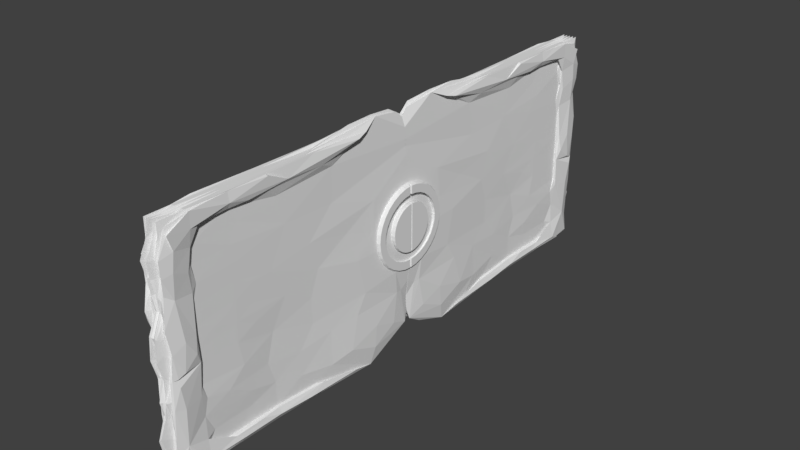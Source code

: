 # Source: Door4.blend  (saved by Blender 2.77.0; exported with 4.5.12 LTS)
import bpy
from mathutils import Matrix  # noqa: F401  (used for matrix-valued properties, if any)

bpy.ops.wm.read_factory_settings(use_empty=True)
scene = bpy.context.scene
scene.name = 'Scene'

# ---- collections
col_collection_1 = bpy.data.collections.new('Collection 1'); scene.collection.children.link(col_collection_1)

# ---- world
world_world = bpy.data.worlds.new('World'); scene.world = world_world
world_world.color = (0.05088, 0.05088, 0.05088)
world_world.use_sun_shadow = False
world_world.sun_shadow_jitter_overblur = 0.0
world_world.cycles.sampling_method = 'MANUAL'

# ---- meshes
me_cube_001 = bpy.data.meshes.new('Cube.001')
me_cube_001.from_pydata([(0.6667, -0.9366, 1.0), (0.746, -0.9366, 0.8757), (-3.467e-08, -0.4932, 1.002), (-0.3333, -0.9366, 1.0), (0.4917, -0.9366, 0.8747), (-0.1755, -0.4191, 1.027), (-0.8864, -1.19, -0.9823), (1.092, -1.112, -0.9381), (1.143, -1.19, -0.1327), (1.001, -1.233, 0.03164), (-1.242, -0.8173, -0.7095), (0.7459, -1.114, -0.1667), (0.8239, -1.241, -0.4022), (-0.9865, -1.188, -0.5586), (0.6854, -1.242, -0.6213), (-1.046, -1.127, -0.79), (0.9013, -1.199, -0.7352), (0.7459, -1.115, -0.3333), (-1.13, -1.111, -0.164), (0.7815, -0.01467, -0.8498), (0.5109, -1.157, -0.9906), (-1.114, -0.688, 0.7393), (0.7673, -1.109, -0.7852), (-0.6667, -0.9366, -1.0), (-1.158, -0.8514, -0.412), (-0.8169, -1.236, -0.3682), (1.0, -0.9366, -0.9494), (0.2972, -0.03859, -0.7578), (0.7461, -1.114, 0.604), (-0.9303, -0.02592, -0.3823), (0.7752, -0.4819, 0.8801), (0.7459, -1.114, 0.8747), (0.8333, -0.7587, -0.9747), (0.3333, -0.9366, -1.0), (0.9275, -0.0851, -0.04123), (0.482, -0.5921, -1.001), (0.5912, -0.09144, -0.9477), (-0.6667, -0.7587, -1.0), (0.5772, -0.5575, -0.1471), (0.979, -0.09758, -0.7811), (0.8333, -0.9366, -0.9747), (0.4917, -0.7921, -0.4923), (0.7455, -0.462, -0.5175), (-0.7716, -0.5555, -0.9948), (-1.177, -0.309, -0.6809), (-0.9902, -0.1765, -0.2859), (-0.8152, -0.1596, 0.3993), (0.5968, -0.9324, 0.6047), (-0.1667, -0.6261, 1.0), (0.5, -0.7587, -1.0), (-0.494, -1.23, 0.6041), (0.8968, -1.241, 0.6062), (0.5802, -1.115, 0.6033), (-0.8333, -0.9366, -1.0), (1.017, -0.2922, 0.9683), (0.7459, -0.7587, 0.8747), (0.5006, -1.233, -0.168), (-1.031, -0.1848, 0.5328), (-0.1667, -0.7587, 1.0), (0.6188, -1.026, 0.8747), (0.8755, -0.8476, 0.8774), (-0.3958, -0.7255, 1.0), (0.9616, -1.16, -0.982), (0.8393, -0.9366, 1.005), (0.6188, -0.8476, 0.8747), (0.8333, -1.207, 0.953), (0.8766, -1.07, 0.8746), (-0.2857, -1.267, -0.8068), (0.5, -0.9366, 1.0), (0.2076, -0.2957, -1.02), (0.8729, -0.981, -0.905), (2.98e-08, -0.9366, -1.0), (1.002, -0.9366, 0.9235), (0.8813, -1.112, 0.7385), (-1.0, -0.8476, -0.9494), (0.7697, -0.556, -1.007), (1.001, -0.3337, -0.9957), (0.9605, -1.049, -0.9566), (1.053, -0.5942, -0.9712), (-0.1681, -1.287, -0.6416), (0.6667, -0.9366, -1.0), (0.6667, -0.7587, -1.0), (0.9337, -0.6592, 0.9044), (-1.132, -1.186, -0.9725), (-1.018, -1.02, 0.6489), (1.093, -1.197, 0.6261), (-0.6854, -1.242, -0.6213), (-0.8333, -0.7587, -0.9747), (0.1773, -1.29, -0.6148), (-0.1681, -1.25, -0.1676), (-0.5034, -1.24, -0.6451), (-0.3233, -1.245, -0.4856), (-0.4314, -1.233, -0.7941), (0.1705, -1.264, -0.3321), (-0.3385, -1.243, -0.6432), (-1.219, -0.4559, 0.03479), (-0.51, -1.251, -0.3751), (-0.1049, -1.256, -0.451), (-0.6649, -1.247, -0.4768), (0.8787, -1.129, 0.5594), (-1.25, -0.5688, 0.04221), (-1.197, -0.6718, -0.3095), (-0.1667, -0.9366, -1.0), (0.3749, -1.235, -0.4875), (-1.296, -0.4131, 0.7051), (-0.8393, -0.9366, 1.005), (-0.7225, -1.235, -0.7791), (-2.98e-08, -1.114, 1.0), (-0.3333, -1.114, 1.0), (-0.6678, -1.233, 0.1643), (-0.6667, -1.114, 1.0), (0.7511, -0.7587, 1.001), (0.2079, -1.235, 0.4664), (0.3715, -0.1677, 1.054), (0.5977, -1.114, 0.2908), (-0.01079, -0.1784, 1.065), (-0.669, -1.115, -1.002), (-0.3334, -1.114, -1.0), (3.052e-08, -1.115, -1.001), (0.3334, -1.114, -1.0), (0.8363, -1.072, 0.9789), (0.6693, -1.115, -1.002), (2.98e-08, -0.7587, -1.0), (0.6666, -1.229, 0.6038), (-0.5079, -1.252, 0.03847), (-0.9381, -0.2317, -1.027), (-0.2895, -0.2986, -1.015), (0.5079, -1.252, 0.03847), (-0.3333, -0.9366, -1.0), (0.6667, -1.228, 0.8747), (0.6674, -1.237, 0.3334), (-0.1662, -1.24, -0.003365), (0.6669, -1.229, 0.0004734), (0.67, -1.246, -0.3312), (0.7102, -1.233, 0.4713), (0.6928, -1.255, -0.977), (0.334, -1.235, 0.8793), (0.1662, -1.24, -0.003365), (0.334, -1.234, 0.336), (0.3511, -1.277, -0.008227), (0.3449, -1.258, -0.3359), (0.367, -1.252, -0.9645), (-4.355e-09, -1.265, 0.1626), (-0.05632, -1.25, 0.8795), (0.9406, -1.025, 1.003), (-9.502e-09, -1.23, 0.335), (0.0, -1.24, -0.005258), (0.9051, -1.245, 0.742), (1.047e-08, -1.272, -0.3353), (4.307e-08, -1.261, -0.9735), (1.133, -1.189, 0.776), (-0.335, -1.235, 0.8793), (-0.3344, -1.234, 0.336), (0.709, -1.229, 0.7397), (0.1669, -0.4924, -1.003), (-0.3511, -1.277, -0.008227), (-0.3453, -1.258, -0.3359), (-1.1, -1.207, 0.6566), (-0.3673, -1.252, -0.9645), (-0.6667, -1.228, 0.8747), (-0.6674, -1.237, 0.3334), (-0.6669, -1.229, 0.0004734), (-0.6698, -1.246, -0.3312), (-0.986, -1.19, 0.9265), (-1.125, -1.186, 0.9544), (0.04011, -1.252, -0.4831), (1.066, -1.111, 0.8724), (0.62, -0.932, -0.1676), (0.1198, -1.254, 0.7337), (1.0, -0.7587, -0.9494), (0.7459, -1.114, 0.7394), (0.08333, -0.7587, 1.0), (-0.09232, -0.2844, -1.033), (-0.2564, -0.08813, -0.9053), (0.6667, -1.228, 1.0), (0.5005, -0.5586, 1.001), (0.5, -1.214, 0.953), (0.5, -1.114, 1.0), (0.4167, -0.7587, 1.0), (-0.9516, -0.04185, -0.5449), (0.6477, -1.108, -0.5981), (0.8729, -0.8476, -0.8987), (0.2706, -0.5261, 1.001), (-0.5636, -1.239, 0.7045), (-0.5, -1.2, 0.9608), (0.3334, -1.228, 1.0), (0.6138, -0.5172, 0.06948), (1.046, -0.2183, -0.8949), (0.578, -1.091, 0.7396), (-1.489e-08, -1.246, 0.609), (-0.1599, -1.258, 0.6022), (-0.3959, -1.269, 0.1698), (-0.1667, -0.9366, 1.0), (0.362, -1.248, 0.603), (0.1628, -1.258, 0.6024), (-0.03852, -1.239, 0.7344), (-2.98e-08, -1.228, 1.0), (0.04159, -1.233, 0.4654), (-0.7708, -1.207, 0.8579), (-0.362, -1.248, 0.6029), (-0.3334, -1.228, 1.0), (-0.9965, -0.6537, 0.9309), (-0.1248, -1.234, 0.4659), (0.5633, -1.237, 0.4349), (-0.294, -1.246, 0.4663), (0.3028, -1.27, 0.7437), (-0.2046, -1.275, 0.7405), (-0.5591, -1.245, 0.1612), (-0.6667, -1.228, 1.0), (0.1671, -1.236, 0.3375), (0.3774, -1.244, 0.4679), (-0.17, -1.268, 0.1715), (-0.718, -1.255, -0.9774), (0.17, -1.268, 0.1715), (0.3959, -1.269, 0.1698), (0.1667, -1.157, 0.9883), (-0.1884, -1.199, 0.8636), (0.6667, -1.114, 1.0), (0.5897, -0.6743, 0.5622), (0.9918, -0.7587, 0.9938), (-0.1667, -1.157, 0.9883), (0.5959, -1.115, -0.0424), (0.5082, -0.4188, 0.8264), (1.076, -1.111, 1.0), (-0.4772, -1.236, 0.2924), (0.5974, -1.115, -0.209), (0.6187, -0.626, -0.7611), (-0.1669, -0.4924, -1.003), (0.4923, -0.7587, -0.6867), (0.1776, -1.205, 0.8688), (0.3333, -1.114, 1.0), (0.3333, -0.9366, 1.0), (-0.1671, -1.236, 0.3375), (0.1667, -0.9366, 1.0), (-0.4109, -1.254, 0.74), (0.5, -0.9366, -1.0), (0.3345, -0.492, -1.003), (0.192, -1.252, -0.8359), (0.5305, -0.8928, 0.7407), (-1.231, -0.7222, 0.5477), (0.2311, -1.264, -0.4705), (0.6057, -0.6269, -0.5463), (-1.171, -0.147, 0.4218), (1.049, -0.2093, -0.7023), (0.5435, -1.067, -0.7567), (0.55, -1.257, -0.3345), (0.7787, -0.5235, 1.003), (0.6327, -0.9102, -0.3694), (0.5097, -1.245, -0.4742), (-0.3345, -0.492, -1.003), (0.1667, -0.9366, -1.0), (0.618, -0.9316, -0.0007221), (0.8109, -1.172, -0.9834), (0.3524, -1.255, -0.1623), (0.3384, -1.243, -0.6432), (0.6203, -1.243, -0.7897), (0.4917, -0.7587, -0.25), (-0.7511, -0.7587, 1.001), (-0.5, -0.9366, 1.0), (0.4917, -0.8921, -0.7574), (0.7459, -0.9366, -0.8987), (0.5944, -0.8849, -0.6225), (0.6706, -1.092, -0.4562), (0.8581, -0.5173, -0.9238), (-0.3128, -0.05717, 1.032), (0.4639, -0.2985, -1.043), (0.2708, -0.7255, -1.0), (-0.6198, -0.1551, 0.9477), (-1.137, -0.146, 0.4314), (-1.284, -0.1952, 0.5965), (0.7775, -0.03337, 0.1805), (-1.236, -0.2631, 0.8267), (0.03826, -0.03135, 1.003), (0.02083, -0.5929, -1.0), (-1.17, -0.2191, 0.1877), (-1.139, -0.293, -0.1908), (-1.107, -0.2335, 0.0001338), (-1.159, -0.6886, -0.8265), (-1.207, -0.5307, -0.6658), (-0.955, -0.6593, -0.9591), (0.6017, -0.5496, -0.9151), (0.765, -0.3981, -0.9964), (0.4917, -0.9366, -0.8987), (0.5912, -0.5546, -0.3706), (-1.244, -0.4925, -0.3328), (-0.8269, -0.2067, 0.6853), (-1.007, -0.8367, 0.7899), (-0.5544, -0.3976, -1.043), (-1.05, -0.4922, -0.9179), (-0.962, -0.1518, -0.3356), (-0.5, -0.9366, -1.0), (-1.275, -0.6755, -0.01411), (-0.5006, -1.233, -0.168), (-0.6686, -1.243, -0.1709), (4.72e-09, -1.25, -0.1659), (-0.1672, -1.186, -0.9713), (1.093, -1.132, -0.04271), (-0.1705, -1.264, -0.3321), (-0.8118, -1.235, 0.5762), (-1.251, -0.3958, -0.5283), (0.04101, -0.07101, -0.9381), (-0.548, -1.245, -0.811), (0.1672, -1.186, -0.9713), (-0.8803, -0.3935, -1.01), (-0.04127, -1.232, -0.7966), (-0.3524, -1.255, -0.1623), (1.677e-08, -1.252, -0.6376), (-0.9367, -1.239, 0.5292), (0.1681, -1.25, -0.1676), (-1.24, -0.4315, 0.2776), (0.6686, -1.243, -0.1709), (0.07863, -1.236, -0.786), (-0.8625, -0.4367, 0.988), (-1.026, -1.223, 0.7699), (-0.1332, -1.237, -0.8748), (-1.152, -1.201, 0.7964), (-1.279, -0.6887, 0.1986), (-1.074, -1.091, 0.7737), (0.5034, -1.24, -0.6451), (0.522, -1.246, -0.8775), (-0.9323, -0.206, 0.9187), (-1.002, -0.9366, 0.9235), (0.4917, -0.7587, -0.8987), (-1.188, -1.067, 0.4119), (-1.017, -1.199, 0.1007), (0.3839, -1.237, -0.7951), (0.9367, -1.123, 0.09697), (-0.6446, -0.584, 1.001), (1.03, -1.219, -0.1598), (-0.9915, -1.219, -0.08892), (0.1321, -0.3109, 1.067), (-0.2396, -0.709, -1.0), (0.7885, -0.2117, 0.1295), (-1.007, -1.236, -0.2004), (-0.4041, -0.447, 1.014), (1.102, -1.217, -0.2264), (1.038, -1.199, -0.423), (0.6511, -1.069, -0.8991), (-0.6667, -0.9366, 1.0), (0.4771, -1.236, 0.2924), (0.6188, -0.8476, -0.8987), (1.146, -1.177, 0.09067), (0.9437, -1.197, 0.4226), (-0.6669, -1.229, 0.6038), (0.8605, -1.248, 0.2283), (-0.8071, -1.24, -0.6777), (-1.043, -1.092, 0.8896), (-0.8316, -1.26, 0.3347), (-0.8333, -1.185, 0.9765), (-1.322, -0.8591, 0.05285), (-0.5164, -1.245, -0.4837), (1.175, -1.212, 0.9037), (-0.9406, -1.025, 1.003), (-0.8876, -1.245, 0.7437), (0.6504, -1.248, -0.471), (-0.709, -1.229, 0.7397), (0.4917, -1.114, 0.8747), (0.6038, -1.115, -0.3328), (0.5102, -1.114, -0.9001), (0.9674, -1.204, 0.8978), (0.5003, -1.23, 0.6038), (0.6152, -0.8903, 0.4705), (0.5785, -0.6916, -0.002269), (0.7459, -1.115, 0.401), (0.4651, -1.243, 0.7399), (-1.072, -1.246, 0.2513), (0.6167, -1.023, 0.06316), (-0.8493, -1.238, -0.1663), (0.6736, -0.9868, -0.5019), (0.7459, -1.114, 0.1667), (0.604, -1.092, 0.4507), (0.606, -0.7582, 0.25), (0.6152, -0.9318, 0.1663), (0.5295, -0.7088, 0.7988), (0.5904, -0.8442, -0.08351), (-0.8401, -1.236, 0.1636), (0.6111, -0.9318, 0.3333), (0.5983, -1.115, 0.124), (0.5576, -0.8452, -0.2506), (0.6185, -0.5571, 0.3107), (0.7016, -0.1993, 0.4), (0.6141, -0.8443, 0.2505), (-0.4586, -1.237, 0.4695), (-0.7102, -1.233, 0.4713), (0.8707, -1.24, -0.1667), (0.8097, -0.2386, -1.047), (0.5973, -0.8461, 0.08235), (0.6675, -1.233, 0.1642), (-1.043, -1.042, 0.1449), (0.7459, -0.7587, -0.8987), (0.7459, -1.114, -2.98e-08), (0.634, -0.3518, 0.9983), (-0.5102, -1.157, -0.9905), (0.8976, -1.113, -0.1321), (0.5591, -1.245, 0.1612), (0.96, -0.0839, -0.3171), (0.8755, -0.2662, -0.3541), (0.8027, -1.228, 0.04166), (-0.9731, -1.047, -0.9811), (-0.5208, -0.6592, -1.0), (-0.8333, -1.228, 0.0), (0.837, -1.122, -0.396), (-0.98, -1.219, -0.3366), (0.796, -0.04252, -0.5239), (-0.7505, -0.1277, 0.2535), (-0.9151, -0.08079, -0.4236), (0.8282, -0.3038, -0.03884), (-0.6146, -0.003864, 0.7503), (-0.9433, -0.2305, -0.1044), (0.6386, -0.3599, 0.2326), (-0.561, -0.2151, -1.037), (0.3697, -0.0938, -0.9269), (-1.361, -0.2086, 0.394), (0.6318, -0.3186, 0.938), (-1.124, -0.4727, 0.8549), (-0.9619, -0.102, -0.1551), (-0.7538, -0.2699, -1.032), (-0.7413, -0.0555, -0.9147), (-0.9908, -0.09676, 0.2663), (0.5341, -0.4312, 0.5385), (0.6691, -0.4245, -1.034), (0.8241, -0.2444, 0.9913), (0.9032, -0.3159, -0.5111), (-1.181, -0.1753, -0.4761), (-0.8601, -0.03378, 0.07192), (0.8367, -0.4656, -0.8214), (-1.287, -0.4221, 0.4916), (-0.6689, -0.1873, 0.5347), (-1.059, -0.1993, 0.7722), (-0.8844, -0.1373, 0.03572), (1.024, -0.3551, -0.7894), (-0.5495, -0.05494, -0.9229), (0.8854, -0.07255, -0.5203), (-1.084, -0.176, -0.7551), (0.5202, 0.001966, 0.7136), (0.5153, 0.0021, 0.7681), (-0.4861, 0.002154, 0.79), (-0.5639, -0.001665, -0.7611), (-0.5585, -0.001662, -0.7601), (-0.8048, -0.0008733, -0.4396), (0.6798, -0.001675, -0.7651), (-0.943, -0.0005354, -0.3024), (0.9489, -0.0004003, -0.2475), (0.6775, 0.001251, 0.4232), (-0.7992, -0.001204, -0.5741), (0.8302, -0.0009499, -0.4707), (0.2876, -0.001437, -0.6687), (0.5785, 0.001775, 0.6361), (0.4631, 0.00234, 0.8653), (-0.8214, -0.0008944, -0.4482), (0.04572, 0.002493, 0.9274), (-0.9543, -0.0003491, -0.2267), (0.8346, 0.0004267, 0.08839), (-0.8833, -0.001748, -0.795), (-0.9107, -0.001618, -0.7421), (0.03901, 0.002231, 0.8213), (-0.09308, 0.002577, 0.9618), (-0.6629, 0.00154, 0.5404), (0.5577, -0.001521, -0.7027), (0.5245, -0.001511, -0.6986), (-0.5611, -0.001665, -0.7612), (-0.7289, 0.000967, 0.3078), (0.4744, -0.001487, -0.6887), (0.772, -0.0001582, -0.1492), (-0.7859, -0.001188, -0.5673), (-0.9106, -0.001705, -0.7773), (-0.8065, -0.001119, -0.5396), (-0.7067, 0.001074, 0.3511), (-0.9042, -0.001726, -0.7861), (0.6761, 0.001259, 0.4266), (-0.3461, -0.00153, -0.7064), (-0.5929, 0.002046, 0.746), (-0.01292, 0.002548, 0.95), (-0.9191, -0.0001034, -0.1269), (-0.8979, 7.979e-05, -0.05252), (-0.8433, 0.0003917, 0.07416), (-0.2021, -0.001621, -0.7434), (0.8768, 0.0002682, 0.02398), (0.938, -0.000172, -0.1548), (0.1596, 0.002524, 0.94), (-0.7095, 0.001051, 0.342), (0.9115, -0.0006875, -0.3642), (0.09827, -0.0016, -0.7348), (0.7403, 0.0007068, 0.2021), (-0.2031, -0.001621, -0.7432), (-0.7722, -0.001302, -0.6136), (0.6201, -0.00132, -0.6209), (0.0659, -0.00163, -0.7469), (0.6667, 0.9366, 1.0), (0.746, 0.9366, 0.8757), (-3.467e-08, 0.4932, 1.002), (-0.3333, 0.9366, 1.0), (0.4917, 0.9366, 0.8747), (-0.1755, 0.4191, 1.027), (-0.8864, 1.19, -0.9823), (1.092, 1.112, -0.9381), (1.143, 1.19, -0.1327), (1.001, 1.233, 0.03164), (-1.242, 0.8173, -0.7095), (0.7459, 1.114, -0.1667), (0.8239, 1.241, -0.4022), (-0.9865, 1.188, -0.5586), (0.6854, 1.242, -0.6213), (-1.046, 1.127, -0.79), (0.9013, 1.199, -0.7352), (0.7459, 1.115, -0.3333), (-1.13, 1.111, -0.164), (0.7815, 0.01467, -0.8498), (0.5109, 1.157, -0.9906), (-1.114, 0.688, 0.7393), (0.7673, 1.109, -0.7852), (-0.6667, 0.9366, -1.0), (-1.158, 0.8514, -0.412), (-0.8169, 1.236, -0.3682), (1.0, 0.9366, -0.9494), (0.2972, 0.03859, -0.7578), (0.7461, 1.114, 0.604), (-0.9303, 0.02592, -0.3823), (0.7752, 0.4819, 0.8801), (0.7459, 1.114, 0.8747), (0.8333, 0.7587, -0.9747), (0.3333, 0.9366, -1.0), (0.9275, 0.0851, -0.04123), (0.482, 0.5921, -1.001), (0.5912, 0.09144, -0.9477), (-0.6667, 0.7587, -1.0), (0.5772, 0.5575, -0.1471), (0.979, 0.09758, -0.7811), (0.8333, 0.9366, -0.9747), (0.4917, 0.7921, -0.4923), (0.7455, 0.462, -0.5175), (-0.7716, 0.5555, -0.9948), (-1.177, 0.309, -0.6809), (-0.9902, 0.1765, -0.2859), (-0.8152, 0.1596, 0.3993), (0.5968, 0.9324, 0.6047), (-0.1667, 0.6261, 1.0), (0.5, 0.7587, -1.0), (-0.494, 1.23, 0.6041), (0.8968, 1.241, 0.6062), (0.5802, 1.115, 0.6033), (-0.8333, 0.9366, -1.0), (1.017, 0.2922, 0.9683), (0.7459, 0.7587, 0.8747), (0.5006, 1.233, -0.168), (-1.031, 0.1848, 0.5328), (-0.1667, 0.7587, 1.0), (0.6188, 1.026, 0.8747), (0.8755, 0.8476, 0.8774), (-0.3958, 0.7255, 1.0), (0.9616, 1.16, -0.982), (0.8393, 0.9366, 1.005), (0.6188, 0.8476, 0.8747), (0.8333, 1.207, 0.953), (0.8766, 1.07, 0.8746), (-0.2857, 1.267, -0.8068), (0.5, 0.9366, 1.0), (0.2076, 0.2957, -1.02), (0.8729, 0.981, -0.905), (2.98e-08, 0.9366, -1.0), (1.002, 0.9366, 0.9235), (0.8813, 1.112, 0.7385), (-1.0, 0.8476, -0.9494), (0.7697, 0.556, -1.007), (1.001, 0.3337, -0.9957), (0.9605, 1.049, -0.9566), (1.053, 0.5942, -0.9712), (-0.1681, 1.287, -0.6416), (0.6667, 0.9366, -1.0), (0.6667, 0.7587, -1.0), (0.9337, 0.6592, 0.9044), (-1.132, 1.186, -0.9725), (-1.018, 1.02, 0.6489), (1.093, 1.197, 0.6261), (-0.6854, 1.242, -0.6213), (-0.8333, 0.7587, -0.9747), (0.1773, 1.29, -0.6148), (-0.1681, 1.25, -0.1676), (-0.5034, 1.24, -0.6451), (-0.3233, 1.245, -0.4856), (-0.4314, 1.233, -0.7941), (0.1705, 1.264, -0.3321), (-0.3385, 1.243, -0.6432), (-1.219, 0.4559, 0.03479), (-0.51, 1.251, -0.3751), (-0.1049, 1.256, -0.451), (-0.6649, 1.247, -0.4768), (0.8787, 1.129, 0.5594), (-1.25, 0.5688, 0.04221), (-1.197, 0.6718, -0.3095), (-0.1667, 0.9366, -1.0), (0.3749, 1.235, -0.4875), (-1.296, 0.4131, 0.7051), (-0.8393, 0.9366, 1.005), (-0.7225, 1.235, -0.7791), (-2.98e-08, 1.114, 1.0), (-0.3333, 1.114, 1.0), (-0.6678, 1.233, 0.1643), (-0.6667, 1.114, 1.0), (0.7511, 0.7587, 1.001), (0.2079, 1.235, 0.4664), (0.3715, 0.1677, 1.054), (0.5977, 1.114, 0.2908), (-0.01079, 0.1784, 1.065), (-0.669, 1.115, -1.002), (-0.3334, 1.114, -1.0), (3.052e-08, 1.115, -1.001), (0.3334, 1.114, -1.0), (0.8363, 1.072, 0.9789), (0.6693, 1.115, -1.002), (2.98e-08, 0.7587, -1.0), (0.6666, 1.229, 0.6038), (-0.5079, 1.252, 0.03847), (-0.9381, 0.2317, -1.027), (-0.2895, 0.2986, -1.015), (0.5079, 1.252, 0.03847), (-0.3333, 0.9366, -1.0), (0.6667, 1.228, 0.8747), (0.6674, 1.237, 0.3334), (-0.1662, 1.24, -0.003365), (0.6669, 1.229, 0.0004734), (0.67, 1.246, -0.3312), (0.7102, 1.233, 0.4713), (0.6928, 1.255, -0.977), (0.334, 1.235, 0.8793), (0.1662, 1.24, -0.003365), (0.334, 1.234, 0.336), (0.3511, 1.277, -0.008227), (0.3449, 1.258, -0.3359), (0.367, 1.252, -0.9645), (-4.355e-09, 1.265, 0.1626), (-0.05632, 1.25, 0.8795), (0.9406, 1.025, 1.003), (-9.502e-09, 1.23, 0.335), (0.0, 1.24, -0.005258), (0.9051, 1.245, 0.742), (1.047e-08, 1.272, -0.3353), (4.307e-08, 1.261, -0.9735), (1.133, 1.189, 0.776), (-0.335, 1.235, 0.8793), (-0.3344, 1.234, 0.336), (0.709, 1.229, 0.7397), (0.1669, 0.4924, -1.003), (-0.3511, 1.277, -0.008227), (-0.3453, 1.258, -0.3359), (-1.1, 1.207, 0.6566), (-0.3673, 1.252, -0.9645), (-0.6667, 1.228, 0.8747), (-0.6674, 1.237, 0.3334), (-0.6669, 1.229, 0.0004734), (-0.6698, 1.246, -0.3312), (-0.986, 1.19, 0.9265), (-1.125, 1.186, 0.9544), (0.04011, 1.252, -0.4831), (1.066, 1.111, 0.8724), (0.62, 0.932, -0.1676), (0.1198, 1.254, 0.7337), (1.0, 0.7587, -0.9494), (0.7459, 1.114, 0.7394), (0.08333, 0.7587, 1.0), (-0.09232, 0.2844, -1.033), (-0.2564, 0.08813, -0.9053), (0.6667, 1.228, 1.0), (0.5005, 0.5586, 1.001), (0.5, 1.214, 0.953), (0.5, 1.114, 1.0), (0.4167, 0.7587, 1.0), (-0.9516, 0.04185, -0.5449), (0.6477, 1.108, -0.5981), (0.8729, 0.8476, -0.8987), (0.2706, 0.5261, 1.001), (-0.5636, 1.239, 0.7045), (-0.5, 1.2, 0.9608), (0.3334, 1.228, 1.0), (0.6138, 0.5172, 0.06948), (1.046, 0.2183, -0.8949), (0.578, 1.091, 0.7396), (-1.489e-08, 1.246, 0.609), (-0.1599, 1.258, 0.6022), (-0.3959, 1.269, 0.1698), (-0.1667, 0.9366, 1.0), (0.362, 1.248, 0.603), (0.1628, 1.258, 0.6024), (-0.03852, 1.239, 0.7344), (-2.98e-08, 1.228, 1.0), (0.04159, 1.233, 0.4654), (-0.7708, 1.207, 0.8579), (-0.362, 1.248, 0.6029), (-0.3334, 1.228, 1.0), (-0.9965, 0.6537, 0.9309), (-0.1248, 1.234, 0.4659), (0.5633, 1.237, 0.4349), (-0.294, 1.246, 0.4663), (0.3028, 1.27, 0.7437), (-0.2046, 1.275, 0.7405), (-0.5591, 1.245, 0.1612), (-0.6667, 1.228, 1.0), (0.1671, 1.236, 0.3375), (0.3774, 1.244, 0.4679), (-0.17, 1.268, 0.1715), (-0.718, 1.255, -0.9774), (0.17, 1.268, 0.1715), (0.3959, 1.269, 0.1698), (0.1667, 1.157, 0.9883), (-0.1884, 1.199, 0.8636), (0.6667, 1.114, 1.0), (0.5897, 0.6743, 0.5622), (0.9918, 0.7587, 0.9938), (-0.1667, 1.157, 0.9883), (0.5959, 1.115, -0.0424), (0.5082, 0.4188, 0.8264), (1.076, 1.111, 1.0), (-0.4772, 1.236, 0.2924), (0.5974, 1.115, -0.209), (0.6187, 0.626, -0.7611), (-0.1669, 0.4924, -1.003), (0.4923, 0.7587, -0.6867), (0.1776, 1.205, 0.8688), (0.3333, 1.114, 1.0), (0.3333, 0.9366, 1.0), (-0.1671, 1.236, 0.3375), (0.1667, 0.9366, 1.0), (-0.4109, 1.254, 0.74), (0.5, 0.9366, -1.0), (0.3345, 0.492, -1.003), (0.192, 1.252, -0.8359), (0.5305, 0.8928, 0.7407), (-1.231, 0.7222, 0.5477), (0.2311, 1.264, -0.4705), (0.6057, 0.6269, -0.5463), (-1.171, 0.147, 0.4218), (1.049, 0.2093, -0.7023), (0.5435, 1.067, -0.7567), (0.55, 1.257, -0.3345), (0.7787, 0.5235, 1.003), (0.6327, 0.9102, -0.3694), (0.5097, 1.245, -0.4742), (-0.3345, 0.492, -1.003), (0.1667, 0.9366, -1.0), (0.618, 0.9316, -0.0007221), (0.8109, 1.172, -0.9834), (0.3524, 1.255, -0.1623), (0.3384, 1.243, -0.6432), (0.6203, 1.243, -0.7897), (0.4917, 0.7587, -0.25), (-0.7511, 0.7587, 1.001), (-0.5, 0.9366, 1.0), (0.4917, 0.8921, -0.7574), (0.7459, 0.9366, -0.8987), (0.5944, 0.8849, -0.6225), (0.6706, 1.092, -0.4562), (0.8581, 0.5173, -0.9238), (-0.3128, 0.05717, 1.032), (0.4639, 0.2985, -1.043), (0.2708, 0.7255, -1.0), (-0.6198, 0.1551, 0.9477), (-1.137, 0.146, 0.4314), (-1.284, 0.1952, 0.5965), (0.7775, 0.03337, 0.1805), (-1.236, 0.2631, 0.8267), (0.03826, 0.03135, 1.003), (0.02083, 0.5929, -1.0), (-1.17, 0.2191, 0.1877), (-1.139, 0.293, -0.1908), (-1.107, 0.2335, 0.0001338), (-1.159, 0.6886, -0.8265), (-1.207, 0.5307, -0.6658), (-0.955, 0.6593, -0.9591), (0.6017, 0.5496, -0.9151), (0.765, 0.3981, -0.9964), (0.4917, 0.9366, -0.8987), (0.5912, 0.5546, -0.3706), (-1.244, 0.4925, -0.3328), (-0.8269, 0.2067, 0.6853), (-1.007, 0.8367, 0.7899), (-0.5544, 0.3976, -1.043), (-1.05, 0.4922, -0.9179), (-0.962, 0.1518, -0.3356), (-0.5, 0.9366, -1.0), (-1.275, 0.6755, -0.01411), (-0.5006, 1.233, -0.168), (-0.6686, 1.243, -0.1709), (4.72e-09, 1.25, -0.1659), (-0.1672, 1.186, -0.9713), (1.093, 1.132, -0.04271), (-0.1705, 1.264, -0.3321), (-0.8118, 1.235, 0.5762), (-1.251, 0.3958, -0.5283), (0.04101, 0.07101, -0.9381), (-0.548, 1.245, -0.811), (0.1672, 1.186, -0.9713), (-0.8803, 0.3935, -1.01), (-0.04127, 1.232, -0.7966), (-0.3524, 1.255, -0.1623), (1.677e-08, 1.252, -0.6376), (-0.9367, 1.239, 0.5292), (0.1681, 1.25, -0.1676), (-1.24, 0.4315, 0.2776), (0.6686, 1.243, -0.1709), (0.07863, 1.236, -0.786), (-0.8625, 0.4367, 0.988), (-1.026, 1.223, 0.7699), (-0.1332, 1.237, -0.8748), (-1.152, 1.201, 0.7964), (-1.279, 0.6887, 0.1986), (-1.074, 1.091, 0.7737), (0.5034, 1.24, -0.6451), (0.522, 1.246, -0.8775), (-0.9323, 0.206, 0.9187), (-1.002, 0.9366, 0.9235), (0.4917, 0.7587, -0.8987), (-1.188, 1.067, 0.4119), (-1.017, 1.199, 0.1007), (0.3839, 1.237, -0.7951), (0.9367, 1.123, 0.09697), (-0.6446, 0.584, 1.001), (1.03, 1.219, -0.1598), (-0.9915, 1.219, -0.08892), (0.1321, 0.3109, 1.067), (-0.2396, 0.709, -1.0), (0.7885, 0.2117, 0.1295), (-1.007, 1.236, -0.2004), (-0.4041, 0.447, 1.014), (1.102, 1.217, -0.2264), (1.038, 1.199, -0.423), (0.6511, 1.069, -0.8991), (-0.6667, 0.9366, 1.0), (0.4771, 1.236, 0.2924), (0.6188, 0.8476, -0.8987), (1.146, 1.177, 0.09067), (0.9437, 1.197, 0.4226), (-0.6669, 1.229, 0.6038), (0.8605, 1.248, 0.2283), (-0.8071, 1.24, -0.6777), (-1.043, 1.092, 0.8896), (-0.8316, 1.26, 0.3347), (-0.8333, 1.185, 0.9765), (-1.322, 0.8591, 0.05285), (-0.5164, 1.245, -0.4837), (1.175, 1.212, 0.9037), (-0.9406, 1.025, 1.003), (-0.8876, 1.245, 0.7437), (0.6504, 1.248, -0.471), (-0.709, 1.229, 0.7397), (0.4917, 1.114, 0.8747), (0.6038, 1.115, -0.3328), (0.5102, 1.114, -0.9001), (0.9674, 1.204, 0.8978), (0.5003, 1.23, 0.6038), (0.6152, 0.8903, 0.4705), (0.5785, 0.6916, -0.002269), (0.7459, 1.115, 0.401), (0.4651, 1.243, 0.7399), (-1.072, 1.246, 0.2513), (0.6167, 1.023, 0.06316), (-0.8493, 1.238, -0.1663), (0.6736, 0.9868, -0.5019), (0.7459, 1.114, 0.1667), (0.604, 1.092, 0.4507), (0.606, 0.7582, 0.25), (0.6152, 0.9318, 0.1663), (0.5295, 0.7088, 0.7988), (0.5904, 0.8442, -0.08351), (-0.8401, 1.236, 0.1636), (0.6111, 0.9318, 0.3333), (0.5983, 1.115, 0.124), (0.5576, 0.8452, -0.2506), (0.6185, 0.5571, 0.3107), (0.7016, 0.1993, 0.4), (0.6141, 0.8443, 0.2505), (-0.4586, 1.237, 0.4695), (-0.7102, 1.233, 0.4713), (0.8707, 1.24, -0.1667), (0.8097, 0.2386, -1.047), (0.5973, 0.8461, 0.08235), (0.6675, 1.233, 0.1642), (-1.043, 1.042, 0.1449), (0.7459, 0.7587, -0.8987), (0.7459, 1.114, -2.98e-08), (0.634, 0.3518, 0.9983), (-0.5102, 1.157, -0.9905), (0.8976, 1.113, -0.1321), (0.5591, 1.245, 0.1612), (0.96, 0.0839, -0.3171), (0.8755, 0.2662, -0.3541), (0.8027, 1.228, 0.04166), (-0.9731, 1.047, -0.9811), (-0.5208, 0.6592, -1.0), (-0.8333, 1.228, 0.0), (0.837, 1.122, -0.396), (-0.98, 1.219, -0.3366), (0.796, 0.04252, -0.5239), (-0.7505, 0.1277, 0.2535), (-0.9151, 0.08079, -0.4236), (0.8282, 0.3038, -0.03884), (-0.6146, 0.003864, 0.7503), (-0.9433, 0.2305, -0.1044), (0.6386, 0.3599, 0.2326), (-0.561, 0.2151, -1.037), (0.3697, 0.0938, -0.9269), (-1.361, 0.2086, 0.394), (0.6318, 0.3186, 0.938), (-1.124, 0.4727, 0.8549), (-0.9619, 0.102, -0.1551), (-0.7538, 0.2699, -1.032), (-0.7413, 0.0555, -0.9147), (-0.9908, 0.09676, 0.2663), (0.5341, 0.4312, 0.5385), (0.6691, 0.4245, -1.034), (0.8241, 0.2444, 0.9913), (0.9032, 0.3159, -0.5111), (-1.181, 0.1753, -0.4761), (-0.8601, 0.03378, 0.07192), (0.8367, 0.4656, -0.8214), (-1.287, 0.4221, 0.4916), (-0.6689, 0.1873, 0.5347), (-1.059, 0.1993, 0.7722), (-0.8844, 0.1373, 0.03572), (1.024, 0.3551, -0.7894), (-0.5495, 0.05494, -0.9229), (0.8854, 0.07255, -0.5203), (-1.084, 0.176, -0.7551), (0.5202, -0.001966, 0.7136), (0.5153, -0.0021, 0.7681), (-0.4861, -0.002154, 0.79), (-0.5639, 0.001665, -0.7611), (-0.5585, 0.001662, -0.7601), (-0.8048, 0.0008733, -0.4396), (0.6798, 0.001675, -0.7651), (-0.943, 0.0005354, -0.3024), (0.9489, 0.0004003, -0.2475), (0.6775, -0.001251, 0.4232), (-0.7992, 0.001204, -0.5741), (0.8302, 0.0009499, -0.4707), (0.2876, 0.001437, -0.6687), (0.5785, -0.001775, 0.6361), (0.4631, -0.00234, 0.8653), (-0.8214, 0.0008944, -0.4482), (0.04572, -0.002493, 0.9274), (-0.9543, 0.0003491, -0.2267), (0.8346, -0.0004267, 0.08839), (-0.8833, 0.001748, -0.795), (-0.9107, 0.001618, -0.7421), (0.03901, -0.002231, 0.8213), (-0.09308, -0.002577, 0.9618), (-0.6629, -0.00154, 0.5404), (0.5577, 0.001521, -0.7027), (0.5245, 0.001511, -0.6986), (-0.5611, 0.001665, -0.7612), (-0.7289, -0.000967, 0.3078), (0.4744, 0.001487, -0.6887), (0.772, 0.0001582, -0.1492), (-0.7859, 0.001188, -0.5673), (-0.9106, 0.001705, -0.7773), (-0.8065, 0.001119, -0.5396), (-0.7067, -0.001074, 0.3511), (-0.9042, 0.001726, -0.7861), (0.6761, -0.001259, 0.4266), (-0.3461, 0.00153, -0.7064), (-0.5929, -0.002046, 0.746), (-0.01292, -0.002548, 0.95), (-0.9191, 0.0001034, -0.1269), (-0.8979, -7.979e-05, -0.05252), (-0.8433, -0.0003917, 0.07416), (-0.2021, 0.001621, -0.7434), (0.8768, -0.0002682, 0.02398), (0.938, 0.000172, -0.1548), (0.1596, -0.002524, 0.94), (-0.7095, -0.001051, 0.342), (0.9115, 0.0006875, -0.3642), (0.09827, 0.0016, -0.7348), (0.7403, -0.0007068, 0.2021), (-0.2031, 0.001621, -0.7432), (-0.7722, 0.001302, -0.6136), (0.6201, 0.00132, -0.6209), (0.0659, 0.00163, -0.7469)], [(289, 29), (777, 517)], [(280, 322, 389), (156, 96, 91), (244, 180, 22), (244, 261, 180), (254, 103, 240), (103, 140, 240), (262, 357, 17), (180, 16, 22), (337, 358, 22), (181, 260, 70), (206, 190, 195), (382, 183, 343), (50, 382, 199), (229, 215, 143), (108, 220, 192), (123, 153, 364), (112, 194, 197), (152, 204, 382), (360, 203, 134), (161, 109, 375), (160, 224, 382), (155, 124, 292), (146, 131, 89), (127, 394, 214), (210, 193, 194), (139, 137, 308), (146, 142, 211), (203, 210, 138), (339, 138, 214), (215, 196, 143), (195, 143, 206), (215, 136, 185), (220, 196, 107), (220, 200, 151), (215, 185, 230), (220, 143, 196), (152, 224, 191), (224, 160, 207), (224, 152, 382), (168, 194, 205), (360, 364, 205), (215, 229, 136), (194, 168, 189), (215, 230, 233), (206, 216, 151), (190, 206, 199), (196, 215, 107), (145, 232, 211), (232, 152, 211), (190, 202, 189), (152, 191, 211), (191, 155, 211), (224, 207, 191), (138, 209, 213), (209, 145, 213), (159, 355, 183), (143, 195, 168), (195, 189, 168), (195, 190, 189), (200, 220, 108), (205, 194, 193), (205, 229, 168), (199, 234, 50), (107, 215, 233), (220, 216, 143), (229, 205, 136), (145, 202, 232), (138, 339, 203), (197, 189, 202), (232, 202, 204), (197, 145, 209), (197, 194, 189), (202, 190, 204), (204, 152, 232), (204, 190, 199), (153, 129, 364), (355, 343, 183), (123, 364, 360), (134, 51, 123), (343, 383, 382), (134, 123, 360), (71, 122, 250), (370, 47, 52), (186, 362, 38), (307, 353, 157), (160, 347, 375), (160, 383, 347), (134, 342, 51), (431, 173, 410), (157, 315, 84), (85, 51, 342), (316, 239, 309), (84, 346, 321), (323, 84, 239), (18, 329, 324), (18, 333, 329), (316, 323, 239), (393, 335, 336), (323, 316, 349), (135, 252, 16), (16, 12, 14), (397, 132, 384), (349, 388, 323), (132, 387, 394), (387, 130, 394), (132, 397, 387), (312, 201, 257), (315, 317, 84), (397, 344, 387), (14, 255, 16), (84, 317, 346), (161, 400, 367), (318, 255, 14), (400, 161, 375), (281, 385, 425), (18, 349, 24), (349, 18, 388), (83, 15, 398), (296, 393, 326), (390, 393, 11), (333, 18, 402), (18, 365, 388), (18, 324, 365), (336, 401, 393), (11, 393, 17), (74, 87, 53), (15, 74, 398), (15, 13, 10), (74, 15, 10), (133, 12, 384), (397, 9, 344), (22, 7, 70), (337, 22, 70), (7, 77, 26), (7, 22, 16), (7, 62, 77), (62, 7, 16), (12, 335, 384), (336, 16, 401), (16, 180, 401), (401, 262, 17), (180, 262, 401), (255, 135, 16), (62, 16, 252), (10, 13, 24), (24, 13, 18), (13, 402, 18), (25, 402, 13), (12, 336, 335), (16, 336, 12), (295, 117, 102), (84, 323, 157), (30, 82, 55), (9, 397, 384), (82, 30, 54), (401, 17, 393), (323, 307, 157), (72, 82, 219), (25, 162, 367), (60, 82, 72), (325, 254, 237), (383, 298, 307), (82, 60, 55), (388, 365, 323), (365, 375, 347), (347, 307, 365), (383, 307, 347), (324, 375, 365), (99, 342, 363), (344, 130, 387), (307, 323, 365), (99, 85, 342), (134, 130, 344), (342, 134, 344), (9, 341, 344), (344, 341, 342), (369, 114, 363), (363, 326, 369), (114, 370, 363), (369, 326, 390), (326, 393, 390), (341, 326, 342), (363, 342, 326), (118, 295, 102), (48, 2, 5), (108, 3, 258), (3, 108, 192), (392, 116, 290), (40, 77, 62), (392, 158, 92), (53, 398, 74), (301, 212, 392), (212, 6, 116), (398, 53, 6), (42, 241, 226), (116, 6, 53), (6, 83, 398), (81, 32, 40), (158, 392, 117), (70, 7, 26), (149, 295, 118), (117, 392, 290), (162, 96, 292), (158, 67, 92), (282, 259, 244), (162, 293, 367), (101, 24, 349), (117, 295, 158), (158, 295, 67), (349, 291, 101), (116, 392, 212), (149, 314, 295), (41, 261, 228), (67, 79, 94), (314, 67, 295), (141, 325, 237), (156, 305, 292), (67, 94, 92), (148, 294, 89), (237, 311, 302), (311, 88, 306), (396, 422, 432), (141, 237, 302), (79, 304, 306), (304, 79, 67), (261, 259, 228), (90, 98, 86), (90, 92, 94), (255, 319, 20), (91, 90, 94), (97, 79, 306), (302, 149, 118), (135, 20, 121), (20, 119, 235), (149, 302, 311), (20, 135, 255), (319, 141, 20), (121, 20, 235), (302, 118, 250), (141, 302, 119), (96, 162, 98), (96, 156, 292), (161, 293, 292), (293, 162, 292), (293, 161, 367), (39, 19, 432), (148, 93, 308), (93, 140, 308), (155, 305, 89), (449, 466, 29), (305, 156, 89), (305, 155, 292), (146, 294, 308), (294, 148, 308), (294, 146, 89), (106, 212, 301), (331, 122, 102), (322, 340, 389), (212, 106, 6), (357, 247, 167), (252, 121, 40), (247, 357, 262), (228, 322, 226), (90, 301, 92), (33, 266, 235), (225, 357, 167), (301, 90, 86), (41, 228, 241), (314, 149, 304), (23, 116, 53), (92, 301, 392), (410, 126, 287), (358, 244, 22), (80, 121, 235), (23, 37, 290), (266, 49, 235), (14, 248, 318), (318, 103, 254), (133, 245, 248), (140, 253, 308), (132, 310, 384), (88, 237, 254), (319, 255, 325), (237, 88, 311), (119, 20, 141), (106, 15, 6), (67, 314, 304), (484, 173, 470), (128, 117, 290), (156, 297, 89), (140, 103, 248), (87, 37, 53), (103, 318, 248), (297, 148, 89), (337, 70, 260), (318, 325, 255), (325, 318, 254), (139, 253, 56), (253, 140, 56), (253, 139, 308), (133, 310, 56), (310, 132, 56), (310, 133, 384), (243, 39, 432), (140, 245, 56), (245, 133, 56), (245, 140, 248), (141, 319, 325), (240, 88, 254), (240, 140, 93), (119, 302, 250), (33, 119, 250), (410, 416, 417), (430, 425, 385), (122, 266, 250), (340, 322, 282), (80, 81, 40), (118, 71, 250), (281, 280, 263), (322, 259, 282), (395, 396, 432), (126, 410, 173), (37, 23, 53), (485, 437, 417), (403, 432, 19), (449, 29, 441), (417, 431, 410), (385, 76, 75), (266, 33, 250), (244, 358, 282), (81, 35, 75), (416, 287, 43), (181, 169, 389), (303, 125, 416), (260, 181, 389), (172, 69, 273), (10, 277, 74), (187, 243, 430), (337, 260, 282), (430, 243, 422), (35, 266, 236), (81, 80, 235), (226, 425, 42), (71, 118, 102), (39, 243, 187), (368, 41, 247), (119, 33, 235), (121, 80, 40), (122, 71, 102), (340, 260, 389), (260, 340, 282), (279, 87, 74), (19, 39, 187), (280, 425, 226), (266, 35, 49), (69, 236, 154), (385, 187, 430), (86, 106, 301), (220, 107, 192), (205, 193, 360), (364, 136, 205), (184, 108, 110), (184, 200, 108), (208, 184, 110), (168, 229, 143), (151, 234, 206), (234, 199, 206), (183, 50, 234), (216, 206, 143), (185, 176, 230), (230, 177, 68), (217, 176, 174), (176, 129, 174), (183, 382, 50), (234, 151, 184), (184, 208, 159), (356, 188, 4), (184, 151, 200), (159, 183, 184), (28, 170, 73), (170, 31, 73), (184, 183, 234), (216, 220, 151), (47, 188, 52), (355, 198, 353), (217, 177, 176), (138, 112, 209), (210, 360, 193), (130, 339, 394), (177, 230, 176), (177, 217, 68), (176, 136, 364), (176, 185, 136), (129, 176, 364), (209, 112, 197), (203, 360, 210), (204, 199, 382), (194, 112, 210), (112, 138, 210), (145, 197, 202), (203, 130, 134), (339, 130, 203), (139, 214, 213), (214, 138, 213), (124, 155, 191), (160, 109, 207), (109, 161, 207), (109, 160, 375), (198, 348, 353), (348, 198, 159), (198, 355, 159), (114, 369, 377), (161, 124, 207), (124, 161, 292), (132, 127, 56), (127, 139, 56), (394, 339, 214), (127, 132, 394), (155, 131, 211), (131, 146, 211), (131, 155, 89), (146, 137, 213), (137, 139, 213), (137, 146, 308), (145, 142, 213), (142, 146, 213), (142, 145, 211), (207, 124, 191), (221, 11, 225), (11, 221, 390), (139, 127, 214), (97, 148, 297), (148, 165, 93), (88, 240, 165), (88, 165, 306), (240, 93, 165), (165, 148, 97), (306, 165, 97), (304, 149, 311), (306, 304, 311), (12, 354, 14), (13, 98, 25), (98, 350, 96), (350, 91, 96), (91, 350, 90), (350, 98, 90), (402, 25, 367), (162, 25, 98), (248, 354, 133), (354, 12, 133), (354, 248, 14), (13, 86, 98), (106, 345, 15), (345, 13, 15), (13, 345, 86), (345, 106, 86), (31, 170, 188), (188, 356, 31), (188, 28, 52), (47, 238, 188), (238, 4, 188), (170, 28, 188), (370, 28, 363), (47, 361, 218), (28, 370, 52), (361, 47, 370), (376, 361, 370), (114, 377, 372), (370, 114, 376), (376, 114, 372), (377, 369, 390), (225, 11, 17), (251, 221, 167), (221, 225, 167), (221, 377, 390), (372, 366, 251), (221, 366, 377), (366, 372, 377), (366, 221, 251), (357, 225, 17), (262, 368, 247), (259, 261, 244), (368, 262, 180), (261, 368, 180), (218, 373, 238), (374, 167, 256), (167, 374, 251), (167, 378, 256), (378, 167, 247), (381, 372, 371), (372, 381, 376), (372, 386, 371), (386, 372, 251), (411, 69, 300), (169, 26, 40), (81, 75, 32), (280, 281, 425), (116, 23, 290), (77, 40, 26), (72, 219, 63), (187, 385, 19), (75, 76, 78), (27, 411, 300), (166, 66, 72), (241, 228, 226), (111, 0, 63), (303, 43, 288), (72, 223, 166), (1, 60, 72), (43, 37, 87), (169, 70, 26), (66, 1, 72), (486, 403, 19, 440), (1, 66, 31), (169, 181, 70), (356, 59, 31), (1, 64, 55), (217, 0, 68), (0, 111, 68), (0, 217, 63), (174, 65, 217), (201, 321, 105), (117, 128, 102), (78, 169, 32), (358, 337, 282), (60, 1, 55), (1, 59, 4), (59, 356, 4), (59, 1, 31), (37, 399, 290), (85, 147, 51), (166, 150, 73), (351, 150, 166), (85, 73, 150), (99, 28, 73), (122, 331, 273), (147, 85, 150), (375, 324, 400), (8, 341, 9), (28, 99, 363), (73, 85, 99), (150, 359, 147), (359, 65, 147), (343, 298, 383), (307, 298, 355), (298, 343, 355), (353, 313, 157), (313, 315, 157), (164, 163, 352), (163, 348, 352), (315, 313, 163), (313, 353, 163), (317, 315, 346), (400, 329, 367), (384, 328, 9), (8, 328, 393), (328, 8, 9), (329, 400, 324), (328, 384, 393), (8, 296, 341), (367, 333, 402), (333, 367, 329), (110, 338, 105), (258, 110, 108), (341, 296, 326), (296, 8, 393), (384, 335, 393), (338, 110, 258), (79, 97, 91), (79, 91, 94), (91, 97, 297), (297, 156, 91), (83, 6, 15), (257, 201, 105), (121, 252, 135), (49, 81, 235), (64, 1, 4), (385, 281, 263), (111, 178, 68), (32, 169, 40), (230, 231, 233), (231, 230, 68), (238, 47, 218), (65, 120, 217), (120, 63, 217), (65, 174, 129), (129, 153, 65), (63, 144, 72), (120, 65, 223), (51, 153, 123), (346, 164, 352), (51, 147, 153), (353, 307, 355), (348, 110, 105), (110, 348, 208), (147, 65, 153), (322, 228, 259), (321, 346, 352), (348, 159, 208), (62, 252, 40), (66, 166, 73), (31, 66, 73), (348, 163, 353), (383, 160, 382), (105, 352, 348), (65, 359, 223), (315, 163, 164), (223, 144, 120), (144, 63, 120), (144, 223, 72), (352, 105, 321), (315, 164, 346), (41, 368, 261), (351, 166, 223), (351, 359, 150), (359, 351, 223), (42, 430, 422), (299, 44, 278), (432, 403, 395), (380, 409, 332), (480, 404, 427, 467), (171, 58, 192), (201, 414, 21), (391, 246, 421), (243, 432, 422), (362, 374, 256), (312, 327, 267), (469, 447, 380), (43, 303, 416), (219, 82, 111), (413, 113, 421), (61, 3, 192), (433, 44, 423), (429, 408, 276), (418, 404, 429), (478, 463, 34), (420, 35, 265), (2, 171, 182), (263, 280, 389), (58, 61, 192), (182, 330, 2), (371, 361, 376), (471, 457, 407), (331, 128, 290), (334, 5, 115), (456, 264, 115, 472), (285, 427, 57), (46, 427, 404), (419, 218, 379), (327, 334, 267), (61, 58, 48), (386, 362, 371), (269, 242, 412), (256, 283, 38), (482, 446, 27), (54, 421, 246), (277, 10, 278), (391, 113, 175), (78, 76, 263), (30, 413, 421), (433, 125, 288), (285, 320, 267), (409, 380, 379), (239, 21, 104), (61, 257, 258), (309, 95, 316), (327, 312, 257), (338, 257, 105), (100, 316, 95), (362, 186, 371), (268, 269, 57), (219, 111, 63), (57, 46, 418), (57, 427, 46), (257, 338, 258), (428, 269, 271), (421, 54, 30), (418, 268, 57), (428, 271, 320), (279, 288, 43), (246, 175, 111), (182, 178, 175), (380, 419, 379), (443, 270, 483), (30, 373, 222), (82, 246, 111), (178, 111, 175), (269, 268, 242), (309, 426, 412), (113, 330, 182), (373, 30, 55), (113, 391, 421), (246, 82, 54), (175, 113, 182), (331, 399, 249), (285, 428, 320), (186, 409, 379), (238, 373, 4), (287, 399, 43), (414, 312, 320), (399, 37, 43), (429, 274, 418), (21, 239, 286), (426, 104, 412), (327, 257, 61), (428, 285, 57), (3, 61, 258), (266, 154, 236), (291, 95, 101), (38, 406, 186), (322, 280, 226), (268, 418, 242), (115, 5, 2), (487, 300, 476), (58, 171, 48), (291, 349, 316), (426, 309, 239), (271, 414, 320), (423, 179, 433), (404, 424, 429), (69, 265, 236), (408, 275, 276), (483, 270, 452), (75, 78, 32), (316, 100, 291), (104, 414, 271), (242, 418, 412), (406, 38, 396), (61, 48, 5), (178, 231, 68), (275, 274, 276), (113, 413, 222), (57, 269, 428), (373, 64, 4), (241, 42, 283), (412, 274, 309), (2, 48, 171), (125, 303, 288), (45, 423, 275), (455, 472, 115), (95, 275, 284), (246, 391, 175), (227, 331, 249), (362, 386, 251), (274, 412, 418), (69, 154, 273), (179, 423, 45), (201, 21, 286), (64, 373, 55), (286, 84, 321), (413, 30, 222), (264, 407, 267), (231, 178, 233), (418, 46, 404), (407, 427, 267), (128, 331, 102), (441, 29, 415, 451), (414, 201, 312), (442, 395, 481), (169, 263, 389), (34, 406, 396), (409, 186, 332), (283, 256, 241), (374, 362, 251), (332, 34, 270), (276, 274, 429), (101, 284, 278), (265, 35, 236), (411, 36, 265), (265, 385, 420), (334, 327, 61), (415, 429, 424), (463, 477, 34), (371, 379, 218), (434, 419, 380, 447), (396, 38, 283), (178, 171, 233), (381, 371, 376), (201, 286, 321), (256, 41, 241), (218, 419, 222), (320, 312, 267), (425, 430, 42), (466, 439, 29), (288, 279, 74), (414, 104, 21), (264, 267, 334), (427, 285, 267), (288, 277, 278), (287, 416, 410), (423, 284, 275), (331, 227, 273), (464, 405, 29, 466), (95, 274, 275), (84, 286, 239), (284, 423, 299), (100, 95, 291), (69, 172, 300), (273, 154, 266), (126, 227, 249), (422, 396, 42), (284, 299, 278), (87, 279, 43), (178, 182, 171), (474, 473, 424), (107, 233, 171), (445, 403, 486), (275, 408, 45), (256, 247, 41), (330, 113, 272), (171, 192, 107), (115, 330, 272), (44, 433, 288), (371, 186, 379), (222, 373, 218), (399, 287, 249), (227, 172, 273), (173, 300, 172), (406, 34, 332), (362, 256, 38), (36, 385, 265), (405, 45, 29), (115, 264, 334), (396, 283, 42), (35, 81, 49), (95, 309, 274), (45, 405, 179), (256, 378, 247), (415, 45, 429), (24, 101, 278), (420, 385, 75), (450, 272, 479), (330, 115, 2), (396, 395, 34), (271, 269, 104), (371, 218, 361), (169, 78, 263), (186, 406, 332), (101, 95, 284), (416, 125, 417), (277, 288, 74), (408, 429, 45), (122, 273, 266), (451, 415, 424, 473), (172, 126, 173), (399, 331, 290), (76, 385, 263), (453, 417, 125, 468), (278, 44, 288), (249, 287, 126), (29, 45, 415), (269, 412, 104), (265, 69, 411), (61, 5, 334), (24, 278, 10), (452, 270, 34, 477), (332, 270, 380), (35, 420, 75), (471, 407, 436), (423, 44, 299), (104, 426, 239), (227, 126, 172), (36, 19, 385), (300, 487, 482, 27), (300, 173, 484, 476), (424, 475, 474), (125, 433, 465, 468), (424, 404, 480, 461), (424, 461, 475), (411, 27, 462, 459), (36, 411, 459, 458), (427, 407, 457, 467), (433, 179, 454, 465), (417, 453, 485), (487, 476, 484, 470, 438, 460, 437, 485, 453, 468, 465, 454, 444, 464, 466, 449, 441, 451, 473, 474, 475, 461, 480, 467, 457, 471, 436, 456, 472, 455, 450, 479, 448, 435, 434, 447, 469, 443, 483, 452, 477, 463, 478, 442, 481, 445, 486, 440, 458, 459, 462, 446, 482), (272, 450, 455, 115), (272, 113, 448, 479), (27, 446, 462), (403, 445, 481, 395), (179, 444, 454), (405, 464, 444, 179), (270, 443, 469, 380), (34, 395, 442, 478), (19, 36, 458, 440), (173, 431, 460, 438), (173, 438, 470), (431, 417, 437, 460), (264, 456, 436, 407), (113, 222, 435, 448), (419, 434, 435, 222), (768, 877, 810), (644, 579, 584), (732, 510, 668), (732, 668, 749), (742, 728, 591), (591, 728, 628), (750, 505, 845), (668, 510, 504), (825, 510, 846), (669, 558, 748), (694, 683, 678), (870, 831, 671), (538, 687, 870), (717, 631, 703), (596, 680, 708), (611, 852, 641), (600, 685, 682), (640, 870, 692), (848, 622, 691), (649, 863, 597), (648, 870, 712), (643, 780, 612), (634, 577, 619), (615, 702, 882), (698, 682, 681), (627, 796, 625), (634, 699, 630), (691, 626, 698), (827, 702, 626), (703, 631, 684), (683, 694, 631), (703, 673, 624), (708, 595, 684), (708, 639, 688), (703, 718, 673), (708, 684, 631), (640, 679, 712), (712, 695, 648), (712, 870, 640), (656, 693, 682), (848, 693, 852), (703, 624, 717), (682, 677, 656), (703, 721, 718), (694, 639, 704), (678, 687, 694), (684, 595, 703), (633, 699, 720), (720, 699, 640), (678, 677, 690), (640, 699, 679), (679, 699, 643), (712, 679, 695), (626, 701, 697), (697, 701, 633), (647, 671, 843), (631, 656, 683), (683, 656, 677), (683, 677, 678), (688, 596, 708), (693, 681, 682), (693, 656, 717), (687, 538, 722), (595, 721, 703), (708, 631, 704), (717, 624, 693), (633, 720, 690), (626, 691, 827), (685, 690, 677), (720, 692, 690), (685, 697, 633), (685, 677, 682), (690, 692, 678), (692, 720, 640), (692, 687, 678), (641, 852, 617), (843, 671, 831), (611, 848, 852), (622, 611, 539), (831, 870, 871), (622, 848, 611), (559, 738, 610), (858, 540, 535), (674, 526, 850), (795, 645, 841), (648, 863, 835), (648, 835, 871), (622, 539, 830), (919, 898, 661), (645, 572, 803), (573, 830, 539), (804, 797, 727), (572, 809, 834), (811, 727, 572), (506, 812, 817), (506, 817, 821), (804, 727, 811), (881, 824, 823), (811, 837, 804), (623, 504, 740), (504, 502, 500), (885, 872, 620), (837, 811, 876), (620, 882, 875), (875, 882, 618), (620, 875, 885), (800, 745, 689), (803, 572, 805), (885, 875, 832), (502, 504, 743), (572, 834, 805), (649, 855, 888), (806, 502, 743), (888, 863, 649), (769, 913, 873), (506, 512, 837), (837, 876, 506), (571, 886, 503), (784, 814, 881), (878, 499, 881), (821, 890, 506), (506, 876, 853), (506, 853, 812), (824, 881, 889), (499, 505, 881), (562, 541, 575), (503, 886, 562), (503, 498, 501), (562, 498, 503), (621, 872, 500), (885, 832, 497), (510, 558, 495), (825, 558, 510), (495, 514, 565), (495, 504, 510), (495, 565, 550), (550, 504, 495), (500, 872, 823), (824, 889, 504), (504, 889, 668), (889, 505, 750), (668, 889, 750), (743, 504, 623), (550, 740, 504), (498, 512, 501), (512, 506, 501), (501, 506, 890), (513, 501, 890), (500, 823, 824), (504, 500, 824), (783, 590, 605), (572, 645, 811), (518, 543, 570), (497, 872, 885), (570, 542, 518), (889, 881, 505), (811, 645, 795), (560, 707, 570), (513, 855, 650), (548, 560, 570), (813, 725, 742), (871, 795, 786), (570, 543, 548), (876, 811, 853), (853, 835, 863), (835, 853, 795), (871, 835, 795), (812, 853, 863), (587, 851, 830), (832, 875, 618), (795, 853, 811), (587, 830, 573), (622, 832, 618), (830, 832, 622), (497, 832, 829), (832, 830, 829), (857, 851, 602), (851, 857, 814), (602, 851, 858), (857, 878, 814), (814, 878, 881), (829, 830, 814), (851, 814, 830), (606, 590, 783), (536, 493, 490), (596, 746, 491), (491, 680, 596), (880, 778, 604), (528, 550, 565), (880, 580, 646), (541, 562, 886), (789, 880, 700), (700, 604, 494), (886, 494, 541), (530, 714, 729), (604, 541, 494), (494, 886, 571), (569, 528, 520), (646, 605, 880), (558, 514, 495), (637, 606, 783), (605, 778, 880), (650, 780, 584), (646, 580, 555), (770, 732, 747), (650, 855, 781), (589, 837, 512), (605, 646, 783), (646, 555, 783), (837, 589, 779), (604, 700, 880), (637, 783, 802), (529, 716, 749), (555, 582, 567), (802, 783, 555), (629, 725, 813), (644, 780, 793), (555, 580, 582), (636, 577, 782), (725, 790, 799), (799, 794, 576), (884, 920, 910), (629, 790, 725), (567, 794, 792), (792, 555, 567), (749, 716, 747), (578, 574, 586), (578, 582, 580), (743, 508, 807), (579, 582, 578), (585, 794, 567), (790, 606, 637), (623, 609, 508), (508, 723, 607), (637, 799, 790), (508, 743, 623), (807, 508, 629), (609, 723, 508), (790, 738, 606), (629, 607, 790), (584, 586, 650), (584, 780, 644), (649, 780, 781), (781, 780, 650), (781, 855, 649), (527, 920, 507), (636, 796, 581), (581, 796, 628), (643, 577, 793), (937, 517, 954), (793, 577, 644), (793, 780, 643), (634, 796, 782), (782, 796, 636), (782, 577, 634), (594, 789, 700), (819, 590, 610), (810, 877, 828), (700, 494, 594), (845, 655, 735), (740, 528, 609), (735, 750, 845), (716, 714, 810), (578, 580, 789), (521, 723, 754), (713, 655, 845), (789, 574, 578), (529, 729, 716), (802, 792, 637), (511, 541, 604), (580, 880, 789), (898, 775, 614), (846, 510, 732), (568, 723, 609), (511, 778, 525), (754, 723, 537), (502, 806, 736), (806, 742, 591), (621, 736, 733), (628, 796, 741), (620, 872, 798), (576, 742, 725), (807, 813, 743), (725, 799, 576), (607, 629, 508), (594, 494, 503), (555, 792, 802), (972, 958, 661), (616, 778, 605), (644, 577, 785), (628, 736, 591), (575, 541, 525), (591, 736, 806), (785, 577, 636), (825, 748, 558), (806, 743, 813), (813, 742, 806), (627, 544, 741), (741, 544, 628), (741, 796, 627), (621, 544, 798), (798, 544, 620), (798, 872, 621), (731, 920, 527), (628, 544, 733), (733, 544, 621), (733, 736, 628), (629, 813, 807), (728, 742, 576), (728, 581, 628), (607, 738, 790), (521, 738, 607), (898, 905, 904), (918, 873, 913), (610, 738, 754), (828, 770, 810), (568, 528, 569), (606, 738, 559), (769, 751, 768), (810, 770, 747), (883, 920, 884), (614, 661, 898), (525, 541, 511), (973, 905, 925), (891, 507, 920), (937, 929, 517), (905, 898, 919), (873, 563, 564), (754, 738, 521), (732, 770, 846), (569, 563, 523), (904, 531, 775), (669, 877, 657), (791, 904, 613), (748, 877, 669), (660, 761, 557), (498, 562, 765), (675, 918, 731), (825, 770, 748), (918, 910, 731), (523, 724, 754), (569, 723, 568), (714, 530, 913), (559, 590, 606), (527, 675, 731), (856, 735, 529), (607, 723, 521), (609, 528, 568), (610, 590, 559), (828, 877, 748), (748, 770, 828), (767, 562, 575), (507, 675, 527), (768, 714, 913), (754, 537, 523), (557, 642, 724), (873, 918, 675), (574, 789, 594), (708, 680, 595), (693, 848, 681), (852, 693, 624), (672, 598, 596), (672, 596, 688), (696, 598, 672), (656, 631, 717), (639, 694, 722), (722, 694, 687), (671, 722, 538), (704, 631, 694), (673, 718, 664), (718, 556, 665), (705, 662, 664), (664, 662, 617), (671, 538, 870), (722, 672, 639), (672, 647, 696), (844, 492, 676), (672, 688, 639), (647, 672, 671), (516, 561, 658), (658, 561, 519), (672, 722, 671), (704, 639, 708), (535, 540, 676), (843, 841, 686), (705, 664, 665), (626, 697, 600), (698, 681, 848), (618, 882, 827), (665, 664, 718), (665, 556, 705), (664, 852, 624), (664, 624, 673), (617, 852, 664), (697, 685, 600), (691, 698, 848), (692, 870, 687), (682, 698, 600), (600, 698, 626), (633, 690, 685), (691, 622, 618), (827, 691, 618), (627, 701, 702), (702, 701, 626), (612, 679, 643), (648, 695, 597), (597, 695, 649), (597, 863, 648), (686, 841, 836), (836, 647, 686), (686, 647, 843), (602, 865, 857), (649, 695, 612), (612, 780, 649), (620, 544, 615), (615, 544, 627), (882, 702, 827), (615, 882, 620), (643, 699, 619), (619, 699, 634), (619, 577, 643), (634, 701, 625), (625, 701, 627), (625, 796, 634), (633, 701, 630), (630, 701, 634), (630, 699, 633), (695, 679, 612), (709, 713, 499), (499, 878, 709), (627, 702, 615), (585, 785, 636), (636, 581, 653), (576, 653, 728), (576, 794, 653), (728, 653, 581), (653, 585, 636), (794, 585, 653), (792, 799, 637), (794, 799, 792), (500, 502, 842), (501, 513, 586), (586, 584, 838), (838, 584, 579), (579, 578, 838), (838, 578, 586), (890, 855, 513), (650, 586, 513), (736, 621, 842), (842, 621, 500), (842, 502, 736), (501, 586, 574), (594, 503, 833), (833, 503, 501), (501, 574, 833), (833, 574, 594), (519, 676, 658), (676, 519, 844), (676, 540, 516), (535, 676, 726), (726, 676, 492), (658, 676, 516), (858, 851, 516), (535, 706, 849), (516, 540, 858), (849, 858, 535), (864, 858, 849), (602, 860, 865), (858, 864, 602), (864, 860, 602), (865, 878, 857), (713, 505, 499), (739, 655, 709), (709, 655, 713), (709, 878, 865), (860, 739, 854), (709, 865, 854), (854, 865, 860), (854, 739, 709), (845, 505, 713), (750, 735, 856), (747, 732, 749), (856, 668, 750), (749, 668, 856), (706, 726, 861), (862, 744, 655), (655, 739, 862), (655, 744, 866), (866, 735, 655), (869, 859, 860), (860, 864, 869), (860, 859, 874), (874, 739, 860), (899, 788, 557), (657, 528, 514), (569, 520, 563), (768, 913, 769), (604, 778, 511), (565, 514, 528), (560, 551, 707), (675, 507, 873), (563, 566, 564), (515, 788, 899), (654, 560, 554), (729, 714, 716), (599, 551, 488), (791, 776, 531), (560, 654, 711), (489, 560, 548), (531, 575, 525), (657, 514, 558), (554, 560, 489), (974, 928, 507, 891), (489, 519, 554), (657, 558, 669), (844, 519, 547), (489, 543, 552), (705, 556, 488), (488, 556, 599), (488, 551, 705), (662, 705, 553), (689, 593, 809), (605, 590, 616), (566, 520, 657), (846, 770, 825), (548, 543, 489), (489, 492, 547), (547, 492, 844), (547, 519, 489), (525, 778, 887), (573, 539, 635), (654, 561, 638), (839, 654, 638), (573, 638, 561), (587, 561, 516), (610, 761, 819), (635, 638, 573), (863, 888, 812), (496, 497, 829), (516, 851, 587), (561, 587, 573), (638, 635, 847), (847, 635, 553), (831, 871, 786), (795, 843, 786), (786, 843, 831), (841, 645, 801), (801, 645, 803), (652, 840, 651), (651, 840, 836), (803, 651, 801), (801, 651, 841), (805, 834, 803), (888, 855, 817), (872, 497, 816), (496, 881, 816), (816, 497, 496), (817, 812, 888), (816, 881, 872), (496, 829, 784), (855, 890, 821), (821, 817, 855), (598, 593, 826), (746, 596, 598), (829, 814, 784), (784, 881, 496), (872, 881, 823), (826, 746, 598), (567, 579, 585), (567, 582, 579), (579, 785, 585), (785, 579, 644), (571, 503, 494), (745, 593, 689), (609, 623, 740), (537, 723, 569), (552, 492, 489), (873, 751, 769), (599, 556, 666), (520, 528, 657), (718, 721, 719), (719, 556, 718), (726, 706, 535), (553, 705, 608), (608, 705, 551), (553, 617, 662), (617, 553, 641), (551, 560, 632), (608, 711, 553), (539, 611, 641), (834, 840, 652), (539, 641, 635), (841, 843, 795), (836, 593, 598), (598, 696, 836), (635, 641, 553), (810, 747, 716), (809, 840, 834), (836, 696, 647), (550, 528, 740), (554, 561, 654), (519, 561, 554), (836, 841, 651), (871, 870, 648), (593, 836, 840), (553, 711, 847), (803, 652, 651), (711, 608, 632), (632, 608, 551), (632, 560, 711), (840, 809, 593), (803, 834, 652), (529, 749, 856), (839, 711, 654), (839, 638, 847), (847, 711, 839), (530, 910, 918), (787, 766, 532), (920, 883, 891), (868, 820, 897), (968, 955, 915, 892), (659, 680, 546), (689, 509, 902), (879, 909, 734), (731, 910, 920), (850, 744, 862), (800, 755, 815), (957, 868, 935), (531, 904, 791), (707, 599, 570), (901, 909, 601), (549, 680, 491), (921, 911, 532), (917, 764, 896), (906, 917, 892), (966, 522, 951), (908, 753, 523), (490, 670, 659), (751, 877, 768), (546, 680, 549), (670, 490, 818), (859, 864, 849), (959, 895, 945), (819, 778, 616), (822, 603, 493), (944, 960, 603, 752), (773, 545, 915), (534, 892, 915), (907, 867, 706), (815, 755, 822), (549, 536, 546), (874, 859, 850), (757, 900, 730), (744, 526, 771), (970, 515, 934), (542, 734, 909), (765, 766, 498), (879, 663, 601), (566, 751, 564), (518, 909, 901), (921, 776, 613), (773, 755, 808), (897, 867, 868), (727, 592, 509), (549, 746, 745), (797, 804, 583), (815, 745, 800), (826, 593, 745), (588, 583, 804), (850, 859, 674), (756, 545, 757), (707, 551, 599), (545, 906, 534), (545, 534, 915), (745, 746, 826), (916, 759, 757), (909, 518, 542), (906, 545, 756), (916, 808, 759), (767, 531, 776), (734, 599, 663), (670, 663, 666), (868, 867, 907), (931, 971, 758), (518, 710, 861), (570, 599, 734), (666, 663, 599), (757, 730, 756), (797, 900, 914), (601, 670, 818), (861, 543, 518), (601, 909, 879), (734, 542, 570), (663, 670, 601), (819, 737, 887), (773, 808, 916), (674, 867, 897), (726, 492, 861), (775, 531, 887), (902, 808, 800), (887, 531, 525), (917, 906, 762), (509, 774, 727), (914, 900, 592), (815, 549, 745), (916, 545, 773), (491, 746, 549), (754, 724, 642), (779, 589, 583), (526, 674, 894), (810, 714, 768), (756, 730, 906), (603, 490, 493), (975, 964, 788), (546, 536, 659), (779, 804, 837), (914, 727, 797), (759, 808, 902), (911, 921, 667), (892, 917, 912), (557, 724, 753), (896, 764, 763), (971, 940, 758), (563, 520, 566), (804, 779, 588), (592, 759, 902), (730, 900, 906), (894, 884, 526), (549, 493, 536), (666, 556, 719), (763, 764, 762), (601, 710, 901), (545, 916, 757), (861, 492, 552), (729, 771, 530), (900, 797, 762), (490, 659, 536), (613, 776, 791), (533, 763, 911), (943, 603, 960), (583, 772, 763), (734, 663, 879), (715, 737, 819), (850, 739, 874), (762, 906, 900), (557, 761, 642), (667, 533, 911), (689, 774, 509), (552, 543, 861), (774, 809, 572), (901, 710, 518), (752, 755, 895), (719, 721, 666), (906, 892, 534), (895, 755, 915), (616, 590, 819), (929, 939, 903, 517), (902, 800, 689), (930, 969, 883), (657, 877, 751), (522, 884, 894), (897, 820, 674), (771, 729, 744), (862, 739, 850), (820, 758, 522), (764, 917, 762), (589, 766, 772), (753, 724, 523), (899, 753, 524), (753, 908, 873), (822, 549, 815), (903, 912, 917), (951, 522, 965), (859, 706, 867), (922, 935, 868, 907), (884, 771, 526), (666, 721, 659), (869, 864, 859), (689, 809, 774), (744, 729, 529), (706, 710, 907), (808, 755, 800), (913, 530, 918), (954, 517, 927), (776, 562, 767), (902, 509, 592), (752, 822, 755), (915, 755, 773), (776, 766, 765), (775, 898, 904), (911, 763, 772), (819, 761, 715), (952, 954, 517, 893), (583, 763, 762), (572, 727, 774), (772, 787, 911), (588, 779, 583), (557, 788, 660), (761, 754, 642), (614, 737, 715), (910, 530, 884), (772, 766, 787), (575, 531, 767), (666, 659, 670), (962, 912, 961), (595, 659, 721), (933, 974, 891), (763, 533, 896), (744, 529, 735), (818, 760, 601), (659, 595, 680), (603, 760, 818), (532, 776, 921), (859, 867, 674), (710, 706, 861), (887, 737, 775), (715, 761, 660), (661, 660, 788), (894, 820, 522), (850, 526, 744), (524, 753, 873), (893, 517, 533), (603, 822, 752), (884, 530, 771), (523, 537, 569), (583, 762, 797), (533, 667, 893), (744, 735, 866), (903, 917, 533), (512, 766, 589), (908, 563, 873), (938, 967, 760), (818, 490, 603), (884, 522, 883), (759, 592, 757), (859, 849, 706), (657, 751, 566), (674, 820, 894), (589, 772, 583), (904, 905, 613), (765, 562, 776), (896, 533, 917), (610, 754, 761), (939, 961, 912, 903), (660, 661, 614), (887, 778, 819), (564, 751, 873), (941, 956, 613, 905), (766, 776, 532), (737, 614, 775), (517, 903, 533), (757, 592, 900), (753, 899, 557), (549, 822, 493), (512, 498, 766), (940, 965, 522, 758), (820, 868, 758), (523, 563, 908), (959, 924, 895), (911, 787, 532), (592, 727, 914), (715, 660, 614), (524, 873, 507), (788, 515, 970, 975), (788, 964, 972, 661), (912, 962, 963), (613, 956, 953, 921), (912, 949, 968, 892), (912, 963, 949), (899, 947, 950, 515), (524, 946, 947, 899), (915, 955, 945, 895), (921, 953, 942, 667), (905, 973, 941), (975, 970, 934, 950, 947, 946, 928, 974, 933, 969, 930, 966, 951, 965, 940, 971, 931, 957, 935, 922, 923, 936, 967, 938, 943, 960, 944, 924, 959, 945, 955, 968, 949, 963, 962, 961, 939, 929, 937, 954, 952, 932, 942, 953, 956, 941, 973, 925, 948, 926, 958, 972, 964), (760, 603, 943, 938), (760, 967, 936, 601), (515, 950, 934), (891, 883, 969, 933), (667, 942, 932), (893, 667, 932, 952), (758, 868, 957, 931), (522, 966, 930, 883), (507, 928, 946, 524), (661, 926, 948, 919), (661, 958, 926), (919, 948, 925, 905), (752, 895, 924, 944), (601, 936, 923, 710), (907, 710, 923, 922)])
me_cube_001.use_remesh_preserve_volume = False
me_cube_001.use_remesh_preserve_attributes = False
me_cube_001.use_mirror_vertex_groups = False
me_cube_001.update()
me_cylinder = bpy.data.meshes.new('Cylinder')
me_cylinder.from_pydata([(0.9502, -0.1685, -1.0), (0.9808, -0.1746, -0.9689), (0.9749, -0.1734, -0.9941), (0.9502, -0.1685, -0.9121), (0.9808, -0.1746, -0.9432), (0.9749, -0.1734, -0.918), (0.895, -0.3502, -1.0), (0.9239, -0.3622, -0.9689), (0.9184, -0.3599, -0.9941), (0.895, -0.3502, -0.9121), (0.9239, -0.3622, -0.9432), (0.9184, -0.3599, -0.918), (0.8055, -0.5177, -1.0), (0.8315, -0.5351, -0.9689), (0.8265, -0.5318, -0.9941), (0.8055, -0.5177, -0.9121), (0.8315, -0.5351, -0.9432), (0.8265, -0.5318, -0.918), (0.685, -0.6645, -1.0), (0.7071, -0.6866, -0.9689), (0.7029, -0.6824, -0.9941), (0.685, -0.6645, -0.9121), (0.7071, -0.6866, -0.9432), (0.7029, -0.6824, -0.918), (0.5382, -0.785, -1.0), (0.5556, -0.811, -0.9689), (0.5523, -0.806, -0.9941), (0.5382, -0.785, -0.9121), (0.5556, -0.811, -0.9432), (0.5523, -0.806, -0.918), (0.3707, -0.8745, -1.0), (0.3827, -0.9034, -0.9689), (0.3804, -0.8979, -0.9941), (0.3707, -0.8745, -0.9121), (0.3827, -0.9034, -0.9432), (0.3804, -0.8979, -0.918), (0.189, -0.9297, -1.0), (0.1951, -0.9603, -0.9689), (0.1939, -0.9544, -0.9941), (0.189, -0.9297, -0.9121), (0.1951, -0.9603, -0.9432), (0.1939, -0.9544, -0.918), (-3.101e-07, -0.9483, -1.0), (-3.298e-07, -0.9795, -0.9689), (-3.254e-07, -0.9735, -0.9941), (-5.767e-07, -0.9483, -0.9121), (-5.955e-07, -0.9795, -0.9432), (-5.925e-07, -0.9735, -0.918), (-0.189, -0.9297, -1.0), (-0.1951, -0.9603, -0.9689), (-0.1939, -0.9544, -0.9941), (-0.189, -0.9297, -0.9121), (-0.1951, -0.9603, -0.9432), (-0.1939, -0.9544, -0.918), (-0.3707, -0.8745, -1.0), (-0.3827, -0.9034, -0.9689), (-0.3804, -0.8979, -0.9941), (-0.3707, -0.8745, -0.9121), (-0.3827, -0.9034, -0.9432), (-0.3804, -0.8979, -0.918), (-0.5382, -0.785, -1.0), (-0.5556, -0.811, -0.9689), (-0.5523, -0.806, -0.9941), (-0.5382, -0.785, -0.9121), (-0.5556, -0.811, -0.9432), (-0.5523, -0.806, -0.918), (-0.685, -0.6645, -1.0), (-0.7071, -0.6866, -0.9689), (-0.7029, -0.6824, -0.9941), (-0.685, -0.6645, -0.9121), (-0.7071, -0.6866, -0.9432), (-0.7029, -0.6824, -0.918), (-0.8055, -0.5177, -1.0), (-0.8315, -0.5351, -0.9689), (-0.8265, -0.5318, -0.9941), (-0.8055, -0.5177, -0.9121), (-0.8315, -0.5351, -0.9432), (-0.8265, -0.5318, -0.918), (-0.895, -0.3502, -1.0), (-0.9239, -0.3622, -0.9689), (-0.9184, -0.3599, -0.9941), (-0.895, -0.3502, -0.9121), (-0.9239, -0.3622, -0.9432), (-0.9184, -0.3599, -0.918), (-0.9502, -0.1685, -1.0), (-0.9808, -0.1746, -0.9689), (-0.9749, -0.1734, -0.9941), (-0.9502, -0.1685, -0.9121), (-0.9808, -0.1746, -0.9432), (-0.9749, -0.1734, -0.918), (0.9641, -0.02674, -1.0), (0.9657, 0.004342, -0.9689), (0.9952, -0.02825, -0.9689), (0.9659, -0.001134, -0.9941), (0.9884, -0.004759, -0.9911), (0.9911, -0.002358, -0.9689), (0.9898, -0.02751, -0.9941), (0.9952, -0.02825, -0.9432), (0.9657, 0.004342, -0.9432), (0.9641, -0.02674, -0.9121), (0.9911, -0.002358, -0.9432), (0.9884, -0.004759, -0.921), (0.9659, -0.001134, -0.918), (0.9898, -0.02751, -0.918), (-0.9644, -0.02379, -1.0), (-0.9955, -0.02525, -0.9689), (-0.966, 0.007295, -0.9689), (-0.9901, -0.0245, -0.9941), (-0.9887, -0.001742, -0.9911), (-0.9913, 0.0006507, -0.9689), (-0.9662, 0.001834, -0.9941), (-0.9644, -0.02379, -0.9121), (-0.966, 0.007295, -0.9432), (-0.9955, -0.02525, -0.9432), (-0.9662, 0.001834, -0.918), (-0.9887, -0.001742, -0.921), (-0.9913, 0.0006507, -0.9432), (-0.9901, -0.0245, -0.918), (0.9502, 0.1685, -1.0), (0.9808, 0.1746, -0.9689), (0.9749, 0.1734, -0.9941), (0.9502, 0.1685, -0.9121), (0.9808, 0.1746, -0.9432), (0.9749, 0.1734, -0.918), (0.895, 0.3502, -1.0), (0.9239, 0.3622, -0.9689), (0.9184, 0.3599, -0.9941), (0.895, 0.3502, -0.9121), (0.9239, 0.3622, -0.9432), (0.9184, 0.3599, -0.918), (0.8055, 0.5177, -1.0), (0.8315, 0.5351, -0.9689), (0.8265, 0.5318, -0.9941), (0.8055, 0.5177, -0.9121), (0.8315, 0.5351, -0.9432), (0.8265, 0.5318, -0.918), (0.685, 0.6645, -1.0), (0.7071, 0.6866, -0.9689), (0.7029, 0.6824, -0.9941), (0.685, 0.6645, -0.9121), (0.7071, 0.6866, -0.9432), (0.7029, 0.6824, -0.918), (0.5382, 0.785, -1.0), (0.5556, 0.811, -0.9689), (0.5523, 0.806, -0.9941), (0.5382, 0.785, -0.9121), (0.5556, 0.811, -0.9432), (0.5523, 0.806, -0.918), (0.3707, 0.8745, -1.0), (0.3827, 0.9034, -0.9689), (0.3804, 0.8979, -0.9941), (0.3707, 0.8745, -0.9121), (0.3827, 0.9034, -0.9432), (0.3804, 0.8979, -0.918), (0.189, 0.9297, -1.0), (0.1951, 0.9603, -0.9689), (0.1939, 0.9544, -0.9941), (0.189, 0.9297, -0.9121), (0.1951, 0.9603, -0.9432), (0.1939, 0.9544, -0.918), (-3.101e-07, 0.9483, -1.0), (-3.298e-07, 0.9795, -0.9689), (-3.254e-07, 0.9735, -0.9941), (-5.767e-07, 0.9483, -0.9121), (-5.955e-07, 0.9795, -0.9432), (-5.925e-07, 0.9735, -0.918), (-0.189, 0.9297, -1.0), (-0.1951, 0.9603, -0.9689), (-0.1939, 0.9544, -0.9941), (-0.189, 0.9297, -0.9121), (-0.1951, 0.9603, -0.9432), (-0.1939, 0.9544, -0.918), (-0.3707, 0.8745, -1.0), (-0.3827, 0.9034, -0.9689), (-0.3804, 0.8979, -0.9941), (-0.3707, 0.8745, -0.9121), (-0.3827, 0.9034, -0.9432), (-0.3804, 0.8979, -0.918), (-0.5382, 0.785, -1.0), (-0.5556, 0.811, -0.9689), (-0.5523, 0.806, -0.9941), (-0.5382, 0.785, -0.9121), (-0.5556, 0.811, -0.9432), (-0.5523, 0.806, -0.918), (-0.685, 0.6645, -1.0), (-0.7071, 0.6866, -0.9689), (-0.7029, 0.6824, -0.9941), (-0.685, 0.6645, -0.9121), (-0.7071, 0.6866, -0.9432), (-0.7029, 0.6824, -0.918), (-0.8055, 0.5177, -1.0), (-0.8315, 0.5351, -0.9689), (-0.8265, 0.5318, -0.9941), (-0.8055, 0.5177, -0.9121), (-0.8315, 0.5351, -0.9432), (-0.8265, 0.5318, -0.918), (-0.895, 0.3502, -1.0), (-0.9239, 0.3622, -0.9689), (-0.9184, 0.3599, -0.9941), (-0.895, 0.3502, -0.9121), (-0.9239, 0.3622, -0.9432), (-0.9184, 0.3599, -0.918), (-0.9502, 0.1685, -1.0), (-0.9808, 0.1746, -0.9689), (-0.9749, 0.1734, -0.9941), (-0.9502, 0.1685, -0.9121), (-0.9808, 0.1746, -0.9432), (-0.9749, 0.1734, -0.918), (0.9641, 0.02674, -1.0), (0.9657, -0.004342, -0.9689), (0.9952, 0.02825, -0.9689), (0.9659, 0.001134, -0.9941), (0.9884, 0.004759, -0.9911), (0.9911, 0.002358, -0.9689), (0.9898, 0.02751, -0.9941), (0.9952, 0.02825, -0.9432), (0.9657, -0.004342, -0.9432), (0.9641, 0.02674, -0.9121), (0.9911, 0.002358, -0.9432), (0.9884, 0.004759, -0.921), (0.9659, 0.001134, -0.918), (0.9898, 0.02751, -0.918), (-0.9644, 0.02379, -1.0), (-0.9955, 0.02525, -0.9689), (-0.966, -0.007295, -0.9689), (-0.9901, 0.0245, -0.9941), (-0.9887, 0.001742, -0.9911), (-0.9913, -0.0006507, -0.9689), (-0.9662, -0.001834, -0.9941), (-0.9644, 0.02379, -0.9121), (-0.966, -0.007295, -0.9432), (-0.9955, 0.02525, -0.9432), (-0.9662, -0.001834, -0.918), (-0.9887, 0.001742, -0.921), (-0.9913, -0.0006507, -0.9432), (-0.9901, 0.0245, -0.918)], [], [(1, 4, 10, 7), (104, 90, 0, 6, 12, 18, 24, 30, 36, 42, 48, 54, 60, 66, 72, 78, 84), (13, 16, 22, 19), (19, 22, 28, 25), (25, 28, 34, 31), (31, 34, 40, 37), (37, 40, 46, 43), (43, 46, 52, 49), (49, 52, 58, 55), (55, 58, 64, 61), (61, 64, 70, 67), (67, 70, 76, 73), (73, 76, 82, 79), (79, 82, 88, 85), (85, 88, 113, 105), (7, 10, 16, 13), (99, 111, 87, 81, 75, 69, 63, 57, 51, 45, 39, 33, 27, 21, 15, 9, 3), (106, 112, 98, 91), (90, 93, 94, 96), (91, 95, 94, 93), (92, 96, 94, 95), (97, 100, 101, 103), (98, 102, 101, 100), (99, 103, 101, 102), (104, 107, 108, 110), (105, 109, 108, 107), (106, 110, 108, 109), (111, 114, 115, 117), (112, 116, 115, 114), (113, 117, 115, 116), (92, 1, 2, 96), (96, 2, 0, 90), (1, 7, 8, 2), (2, 8, 6, 0), (10, 4, 5, 11), (11, 5, 3, 9), (7, 13, 14, 8), (8, 14, 12, 6), (16, 10, 11, 17), (17, 11, 9, 15), (13, 19, 20, 14), (14, 20, 18, 12), (22, 16, 17, 23), (23, 17, 15, 21), (19, 25, 26, 20), (20, 26, 24, 18), (28, 22, 23, 29), (29, 23, 21, 27), (25, 31, 32, 26), (26, 32, 30, 24), (34, 28, 29, 35), (35, 29, 27, 33), (31, 37, 38, 32), (32, 38, 36, 30), (40, 34, 35, 41), (41, 35, 33, 39), (37, 43, 44, 38), (38, 44, 42, 36), (46, 40, 41, 47), (47, 41, 39, 45), (43, 49, 50, 44), (44, 50, 48, 42), (52, 46, 47, 53), (53, 47, 45, 51), (49, 55, 56, 50), (50, 56, 54, 48), (58, 52, 53, 59), (59, 53, 51, 57), (55, 61, 62, 56), (56, 62, 60, 54), (64, 58, 59, 65), (65, 59, 57, 63), (61, 67, 68, 62), (62, 68, 66, 60), (70, 64, 65, 71), (71, 65, 63, 69), (67, 73, 74, 68), (68, 74, 72, 66), (76, 70, 71, 77), (77, 71, 69, 75), (73, 79, 80, 74), (74, 80, 78, 72), (82, 76, 77, 83), (83, 77, 75, 81), (79, 85, 86, 80), (80, 86, 84, 78), (88, 82, 83, 89), (89, 83, 81, 87), (113, 88, 89, 117), (117, 89, 87, 111), (4, 97, 103, 5), (5, 103, 99, 3), (85, 105, 107, 86), (86, 107, 104, 84), (112, 106, 109, 116), (116, 109, 105, 113), (111, 99, 102, 114), (114, 102, 98, 112), (97, 92, 95, 100), (100, 95, 91, 98), (90, 104, 110, 93), (93, 110, 106, 91), (92, 97, 4, 1), (119, 125, 128, 122), (222, 202, 196, 190, 184, 178, 172, 166, 160, 154, 148, 142, 136, 130, 124, 118, 208), (131, 137, 140, 134), (137, 143, 146, 140), (143, 149, 152, 146), (149, 155, 158, 152), (155, 161, 164, 158), (161, 167, 170, 164), (167, 173, 176, 170), (173, 179, 182, 176), (179, 185, 188, 182), (185, 191, 194, 188), (191, 197, 200, 194), (197, 203, 206, 200), (203, 223, 231, 206), (125, 131, 134, 128), (217, 121, 127, 133, 139, 145, 151, 157, 163, 169, 175, 181, 187, 193, 199, 205, 229), (224, 209, 216, 230), (208, 214, 212, 211), (209, 211, 212, 213), (210, 213, 212, 214), (215, 221, 219, 218), (216, 218, 219, 220), (217, 220, 219, 221), (222, 228, 226, 225), (223, 225, 226, 227), (224, 227, 226, 228), (229, 235, 233, 232), (230, 232, 233, 234), (231, 234, 233, 235), (210, 214, 120, 119), (214, 208, 118, 120), (119, 120, 126, 125), (120, 118, 124, 126), (128, 129, 123, 122), (129, 127, 121, 123), (125, 126, 132, 131), (126, 124, 130, 132), (134, 135, 129, 128), (135, 133, 127, 129), (131, 132, 138, 137), (132, 130, 136, 138), (140, 141, 135, 134), (141, 139, 133, 135), (137, 138, 144, 143), (138, 136, 142, 144), (146, 147, 141, 140), (147, 145, 139, 141), (143, 144, 150, 149), (144, 142, 148, 150), (152, 153, 147, 146), (153, 151, 145, 147), (149, 150, 156, 155), (150, 148, 154, 156), (158, 159, 153, 152), (159, 157, 151, 153), (155, 156, 162, 161), (156, 154, 160, 162), (164, 165, 159, 158), (165, 163, 157, 159), (161, 162, 168, 167), (162, 160, 166, 168), (170, 171, 165, 164), (171, 169, 163, 165), (167, 168, 174, 173), (168, 166, 172, 174), (176, 177, 171, 170), (177, 175, 169, 171), (173, 174, 180, 179), (174, 172, 178, 180), (182, 183, 177, 176), (183, 181, 175, 177), (179, 180, 186, 185), (180, 178, 184, 186), (188, 189, 183, 182), (189, 187, 181, 183), (185, 186, 192, 191), (186, 184, 190, 192), (194, 195, 189, 188), (195, 193, 187, 189), (191, 192, 198, 197), (192, 190, 196, 198), (200, 201, 195, 194), (201, 199, 193, 195), (197, 198, 204, 203), (198, 196, 202, 204), (206, 207, 201, 200), (207, 205, 199, 201), (231, 235, 207, 206), (235, 229, 205, 207), (122, 123, 221, 215), (123, 121, 217, 221), (203, 204, 225, 223), (204, 202, 222, 225), (230, 234, 227, 224), (234, 231, 223, 227), (229, 232, 220, 217), (232, 230, 216, 220), (215, 218, 213, 210), (218, 216, 209, 213), (208, 211, 228, 222), (211, 209, 224, 228), (210, 119, 122, 215)])
me_cylinder.materials.append(None)
me_cylinder.use_remesh_preserve_volume = False
me_cylinder.use_remesh_preserve_attributes = False
me_cylinder.use_mirror_vertex_groups = False
me_cylinder.update()
me_cylinder_001 = bpy.data.meshes.new('Cylinder.001')
me_cylinder_001.from_pydata([(0.9911, -0.002358, -0.9689), (0.9911, -0.002358, -0.9432), (0.9884, -0.004759, -0.921), (0.9884, -0.004759, -0.9911), (0.9821, 1.192e-07, -0.9432), (0.9821, 1.192e-07, -0.9689), (-0.966, 1.192e-07, -0.9945), (-0.7812, 1.192e-07, -0.9944), (-0.7812, -6.676e-06, -0.9944), (0.7812, -0.0008498, -0.9941), (0.9659, -0.001134, -0.9941), (0.9765, 2.384e-07, -0.9326), (0.9765, 1.192e-07, -0.9795), (0.9911, 0.002358, -0.9689), (0.9911, 0.002358, -0.9432), (0.9659, -0.001134, -0.918), (0.7795, -0.0008475, -0.918), (-0.966, 1.192e-07, -0.9176), (-0.7796, -5.96e-06, -0.9177), (-0.7796, 1.192e-07, -0.9177), (-0.9777, 1.192e-07, -0.9926), (-0.9644, 0.02379, -1.0), (-0.7779, 0.02407, -1.0), (0.9659, 0.0, -0.9889), (0.7818, -6.795e-06, -0.9902), (0.7818, 1.192e-07, -0.9902), (0.9884, 0.004759, -0.921), (0.9659, 2.384e-07, -0.9232), (0.9884, 0.004759, -0.9911), (0.9952, 0.02825, -0.9432), (0.9952, 0.02825, -0.9689), (0.7802, 1.192e-07, -0.9219), (0.7802, -6.199e-06, -0.9219), (-0.769, 0.02409, -0.9121), (-0.9644, 0.02379, -0.9121), (-0.7779, 0.01212, -0.9149), (-0.9777, 1.192e-07, -0.9195), (-0.9887, 0.001742, -0.9911), (-0.9502, 0.1685, -1.0), (-0.895, 0.3502, -1.0), (-0.8055, 0.5177, -1.0), (-0.685, 0.6645, -1.0), (-0.5382, 0.785, -1.0), (-0.3707, 0.8745, -1.0), (-0.189, 0.9297, -1.0), (-3.092e-07, 0.9483, -1.0), (0.189, 0.9297, -1.0), (0.3707, 0.8745, -1.0), (0.5382, 0.785, -1.0), (0.685, 0.6645, -1.0), (0.8055, 0.5177, -1.0), (0.895, 0.3502, -1.0), (0.9502, 0.1685, -1.0), (0.9641, 0.02674, -1.0), (0.7777, 0.02645, -1.0), (0.765, 0.1554, -1.0), (0.7197, 0.3049, -1.0), (0.646, 0.4426, -1.0), (0.547, 0.5634, -1.0), (0.4262, 0.6624, -1.0), (0.2885, 0.7361, -1.0), (0.139, 0.7814, -1.0), (0.0498, 0.7905, -1.0), (0.01976, 0.7934, -1.0), (0.004266, 0.7921, -1.0), (0.001101, 0.7916, -1.0), (0.0002892, 0.7885, -1.0), (-6.221e-07, 0.7869, -1.0), (-0.0002904, 0.7885, -1.0), (-0.001102, 0.7916, -1.0), (-0.004268, 0.7921, -1.0), (-0.01976, 0.7934, -1.0), (-0.0498, 0.7905, -1.0), (-0.139, 0.7814, -1.0), (-0.2885, 0.7361, -1.0), (-0.4262, 0.6624, -1.0), (-0.547, 0.5634, -1.0), (-0.646, 0.4426, -1.0), (-0.7197, 0.3049, -1.0), (-0.765, 0.1554, -1.0), (0.7812, 0.0008502, -0.9941), (0.9659, 0.001134, -0.9941), (0.9659, 0.001134, -0.918), (0.9808, 0.1746, -0.9689), (0.9808, 0.1746, -0.9432), (0.7795, 0.0008477, -0.918), (0.9641, 0.02674, -0.9121), (0.9502, 0.1685, -0.9121), (0.895, 0.3502, -0.9121), (0.8055, 0.5177, -0.9121), (0.685, 0.6645, -0.9121), (0.5382, 0.785, -0.9121), (0.3707, 0.8745, -0.9121), (0.189, 0.9297, -0.9121), (-5.774e-07, 0.9483, -0.9121), (-0.189, 0.9297, -0.9121), (-0.3707, 0.8745, -0.9121), (-0.5382, 0.785, -0.9121), (-0.685, 0.6645, -0.9121), (-0.8055, 0.5177, -0.9121), (-0.895, 0.3502, -0.9121), (-0.9502, 0.1685, -0.9121), (-0.7563, 0.1537, -0.9121), (-0.7114, 0.3015, -0.9121), (-0.6386, 0.4377, -0.9121), (-0.5407, 0.5571, -0.9121), (-0.4213, 0.655, -0.9121), (-0.2851, 0.7278, -0.9121), (-0.1373, 0.7727, -0.9121), (-0.06363, 0.7801, -0.9121), (-0.01939, 0.7845, -0.9121), (-0.01174, 0.7798, -0.9121), (-0.006365, 0.7727, -0.9121), (0.006364, 0.7727, -0.9121), (0.01174, 0.7798, -0.9121), (0.01939, 0.7845, -0.9121), (0.06363, 0.7801, -0.9121), (0.1373, 0.7727, -0.9121), (0.2851, 0.7278, -0.9121), (0.4213, 0.655, -0.9121), (0.5407, 0.5571, -0.9121), (0.6386, 0.4377, -0.9121), (0.7114, 0.3015, -0.9121), (0.7563, 0.1537, -0.9121), (0.7688, 0.02644, -0.9121), (-0.9887, 0.001742, -0.921), (-0.9901, 0.0245, -0.9941), (-0.9906, 2.384e-07, -0.975), (-0.9749, 0.1734, -0.9941), (-0.9184, 0.3599, -0.9941), (-0.8265, 0.5318, -0.9941), (-0.7029, 0.6824, -0.9941), (-0.5523, 0.806, -0.9941), (-0.3804, 0.8979, -0.9941), (-0.1939, 0.9544, -0.9941), (-3.26e-07, 0.9735, -0.9941), (0.1939, 0.9544, -0.9941), (0.3804, 0.8979, -0.9941), (0.5523, 0.806, -0.9941), (0.7029, 0.6824, -0.9941), (0.8265, 0.5318, -0.9941), (0.9184, 0.3599, -0.9941), (0.9749, 0.1734, -0.9941), (0.9898, 0.02751, -0.9941), (0.9898, 0.02751, -0.918), (0.9239, 0.3622, -0.9689), (0.9239, 0.3622, -0.9432), (0.7777, 0.01451, -0.9149), (0.9749, 0.1734, -0.918), (0.9184, 0.3599, -0.918), (0.8265, 0.5318, -0.918), (0.7029, 0.6824, -0.918), (0.5523, 0.806, -0.918), (0.3804, 0.8979, -0.918), (0.1939, 0.9544, -0.918), (-5.923e-07, 0.9735, -0.918), (-0.1939, 0.9544, -0.918), (-0.3804, 0.8979, -0.918), (-0.5523, 0.806, -0.918), (-0.7029, 0.6824, -0.918), (-0.8265, 0.5318, -0.918), (-0.9184, 0.3599, -0.918), (-0.9749, 0.1734, -0.918), (-0.9901, 0.0245, -0.918), (-0.9906, 1.192e-07, -0.9371), (-0.9914, 1.192e-07, -0.9432), (-0.9914, 2.384e-07, -0.9689), (-0.9955, 0.02525, -0.9689), (-0.9239, 0.3622, -0.9689), (-0.9808, 0.1746, -0.9689), (-0.8315, 0.5351, -0.9689), (-0.7071, 0.6866, -0.9689), (-0.5556, 0.811, -0.9689), (-0.3827, 0.9034, -0.9689), (-0.1951, 0.9603, -0.9689), (-3.278e-07, 0.9795, -0.9689), (0.1951, 0.9603, -0.9689), (0.3827, 0.9034, -0.9689), (0.5556, 0.811, -0.9689), (0.7071, 0.6866, -0.9689), (0.8315, 0.5351, -0.9689), (0.8315, 0.5351, -0.9432), (0.7071, 0.6866, -0.9432), (0.5556, 0.811, -0.9432), (0.3827, 0.9034, -0.9432), (0.1951, 0.9603, -0.9432), (-5.942e-07, 0.9795, -0.9432), (-0.1951, 0.9603, -0.9432), (-0.3827, 0.9034, -0.9432), (-0.5556, 0.811, -0.9432), (-0.7071, 0.6866, -0.9432), (-0.8315, 0.5351, -0.9432), (-0.9239, 0.3622, -0.9432), (-0.9808, 0.1746, -0.9432), (-0.9955, 0.02525, -0.9432), (-0.7839, -6.557e-06, -0.977), (-0.7839, -6.08e-06, -0.9456), (-0.7685, 0.1561, -0.977), (-0.7685, 0.1561, -0.9456), (-0.7638, 0.1552, -0.9149), (-0.723, 0.3063, -0.977), (-0.723, 0.3063, -0.9456), (-0.7186, 0.3044, -0.9149), (-0.649, 0.4446, -0.977), (-0.649, 0.4446, -0.9456), (-0.6451, 0.442, -0.9149), (-0.5495, 0.5659, -0.977), (-0.5495, 0.5659, -0.9456), (-0.5461, 0.5625, -0.9149), (-0.4282, 0.6654, -0.977), (-0.4282, 0.6654, -0.9456), (-0.4256, 0.6615, -0.9149), (-0.2899, 0.7394, -0.977), (-0.2899, 0.7394, -0.9456), (0.7839, -6.318e-06, -0.9456), (0.7839, -6.795e-06, -0.977), (-0.288, 0.735, -0.9149), (-0.1397, 0.7849, -0.977), (-0.1397, 0.7849, -0.9456), (0.7685, 0.1561, -0.9456), (0.7685, 0.1561, -0.977), (-0.1388, 0.7802, -0.9149), (-0.02021, 0.7967, -0.977), (-0.02021, 0.7967, -0.9456), (0.723, 0.3063, -0.9456), (0.723, 0.3063, -0.977), (0.7638, 0.1552, -0.9149), (-5.942e-07, 0.7934, -0.977), (-5.551e-07, 0.7934, -0.9456), (0.649, 0.4446, -0.9456), (0.649, 0.4446, -0.977), (0.7186, 0.3044, -0.9149), (-0.01961, 0.7924, -0.9149), (0.02021, 0.7967, -0.977), (0.02021, 0.7967, -0.9456), (-6.035e-07, 0.7928, -0.9844), (-5.476e-07, 0.7928, -0.9382), (-0.001395, 0.7912, -0.9184), (0.5495, 0.5659, -0.9456), (0.5495, 0.5659, -0.977), (0.645, 0.442, -0.9149), (0.001394, 0.7912, -0.9184), (0.1397, 0.7849, -0.977), (0.1397, 0.7849, -0.9456), (-6.203e-07, 0.7877, -0.9989), (-5.271e-07, 0.7877, -0.9237), (0.4282, 0.6654, -0.9456), (0.4282, 0.6654, -0.977), (0.5461, 0.5625, -0.9149), (0.01961, 0.7924, -0.9149), (0.2899, 0.7394, -0.977), (0.2899, 0.7394, -0.9456), (0.1388, 0.7802, -0.9149), (-5.197e-07, 0.7825, -0.9167), (0.4256, 0.6615, -0.9149), (-5.178e-07, 0.7731, -0.9143), (0.288, 0.735, -0.9149), (0.9911, 0.002358, -0.9689), (0.9911, 0.002358, -0.9432), (0.9884, 0.004759, -0.921), (0.9884, 0.004759, -0.9911), (0.9821, -1.192e-07, -0.9432), (0.9821, -1.192e-07, -0.9689), (-0.966, -1.192e-07, -0.9945), (-0.7812, -1.192e-07, -0.9944), (-0.7812, 6.676e-06, -0.9944), (0.7812, 0.0008498, -0.9941), (0.9659, 0.001134, -0.9941), (0.9765, -2.384e-07, -0.9326), (0.9765, -1.192e-07, -0.9795), (0.9911, -0.002358, -0.9689), (0.9911, -0.002358, -0.9432), (0.9659, 0.001134, -0.918), (0.7795, 0.0008475, -0.918), (-0.966, -1.192e-07, -0.9176), (-0.7796, 5.96e-06, -0.9177), (-0.7796, -1.192e-07, -0.9177), (-0.9777, -1.192e-07, -0.9926), (-0.9644, -0.02379, -1.0), (-0.7779, -0.02407, -1.0), (0.9659, 0.0, -0.9889), (0.7818, 6.795e-06, -0.9902), (0.7818, -1.192e-07, -0.9902), (0.9884, -0.004759, -0.921), (0.9659, -2.384e-07, -0.9232), (0.9884, -0.004759, -0.9911), (0.9952, -0.02825, -0.9432), (0.9952, -0.02825, -0.9689), (0.7802, -1.192e-07, -0.9219), (0.7802, 6.199e-06, -0.9219), (-0.769, -0.02409, -0.9121), (-0.9644, -0.02379, -0.9121), (-0.7779, -0.01212, -0.9149), (-0.9777, -1.192e-07, -0.9195), (-0.9887, -0.001742, -0.9911), (-0.9502, -0.1685, -1.0), (-0.895, -0.3502, -1.0), (-0.8055, -0.5177, -1.0), (-0.685, -0.6645, -1.0), (-0.5382, -0.785, -1.0), (-0.3707, -0.8745, -1.0), (-0.189, -0.9297, -1.0), (-3.092e-07, -0.9483, -1.0), (0.189, -0.9297, -1.0), (0.3707, -0.8745, -1.0), (0.5382, -0.785, -1.0), (0.685, -0.6645, -1.0), (0.8055, -0.5177, -1.0), (0.895, -0.3502, -1.0), (0.9502, -0.1685, -1.0), (0.9641, -0.02674, -1.0), (0.7777, -0.02645, -1.0), (0.765, -0.1554, -1.0), (0.7197, -0.3049, -1.0), (0.646, -0.4426, -1.0), (0.547, -0.5634, -1.0), (0.4262, -0.6624, -1.0), (0.2885, -0.7361, -1.0), (0.139, -0.7814, -1.0), (0.0498, -0.7905, -1.0), (0.01976, -0.7934, -1.0), (0.004266, -0.7921, -1.0), (0.001101, -0.7916, -1.0), (0.0002892, -0.7885, -1.0), (-6.221e-07, -0.7869, -1.0), (-0.0002904, -0.7885, -1.0), (-0.001102, -0.7916, -1.0), (-0.004268, -0.7921, -1.0), (-0.01976, -0.7934, -1.0), (-0.0498, -0.7905, -1.0), (-0.139, -0.7814, -1.0), (-0.2885, -0.7361, -1.0), (-0.4262, -0.6624, -1.0), (-0.547, -0.5634, -1.0), (-0.646, -0.4426, -1.0), (-0.7197, -0.3049, -1.0), (-0.765, -0.1554, -1.0), (0.7812, -0.0008502, -0.9941), (0.9659, -0.001134, -0.9941), (0.9659, -0.001134, -0.918), (0.9808, -0.1746, -0.9689), (0.9808, -0.1746, -0.9432), (0.7795, -0.0008477, -0.918), (0.9641, -0.02674, -0.9121), (0.9502, -0.1685, -0.9121), (0.895, -0.3502, -0.9121), (0.8055, -0.5177, -0.9121), (0.685, -0.6645, -0.9121), (0.5382, -0.785, -0.9121), (0.3707, -0.8745, -0.9121), (0.189, -0.9297, -0.9121), (-5.774e-07, -0.9483, -0.9121), (-0.189, -0.9297, -0.9121), (-0.3707, -0.8745, -0.9121), (-0.5382, -0.785, -0.9121), (-0.685, -0.6645, -0.9121), (-0.8055, -0.5177, -0.9121), (-0.895, -0.3502, -0.9121), (-0.9502, -0.1685, -0.9121), (-0.7563, -0.1537, -0.9121), (-0.7114, -0.3015, -0.9121), (-0.6386, -0.4377, -0.9121), (-0.5407, -0.5571, -0.9121), (-0.4213, -0.655, -0.9121), (-0.2851, -0.7278, -0.9121), (-0.1373, -0.7727, -0.9121), (-0.06363, -0.7801, -0.9121), (-0.01939, -0.7845, -0.9121), (-0.01174, -0.7798, -0.9121), (-0.006365, -0.7727, -0.9121), (0.006364, -0.7727, -0.9121), (0.01174, -0.7798, -0.9121), (0.01939, -0.7845, -0.9121), (0.06363, -0.7801, -0.9121), (0.1373, -0.7727, -0.9121), (0.2851, -0.7278, -0.9121), (0.4213, -0.655, -0.9121), (0.5407, -0.5571, -0.9121), (0.6386, -0.4377, -0.9121), (0.7114, -0.3015, -0.9121), (0.7563, -0.1537, -0.9121), (0.7688, -0.02644, -0.9121), (-0.9887, -0.001742, -0.921), (-0.9901, -0.0245, -0.9941), (-0.9906, -2.384e-07, -0.975), (-0.9749, -0.1734, -0.9941), (-0.9184, -0.3599, -0.9941), (-0.8265, -0.5318, -0.9941), (-0.7029, -0.6824, -0.9941), (-0.5523, -0.806, -0.9941), (-0.3804, -0.8979, -0.9941), (-0.1939, -0.9544, -0.9941), (-3.26e-07, -0.9735, -0.9941), (0.1939, -0.9544, -0.9941), (0.3804, -0.8979, -0.9941), (0.5523, -0.806, -0.9941), (0.7029, -0.6824, -0.9941), (0.8265, -0.5318, -0.9941), (0.9184, -0.3599, -0.9941), (0.9749, -0.1734, -0.9941), (0.9898, -0.02751, -0.9941), (0.9898, -0.02751, -0.918), (0.9239, -0.3622, -0.9689), (0.9239, -0.3622, -0.9432), (0.7777, -0.01451, -0.9149), (0.9749, -0.1734, -0.918), (0.9184, -0.3599, -0.918), (0.8265, -0.5318, -0.918), (0.7029, -0.6824, -0.918), (0.5523, -0.806, -0.918), (0.3804, -0.8979, -0.918), (0.1939, -0.9544, -0.918), (-5.923e-07, -0.9735, -0.918), (-0.1939, -0.9544, -0.918), (-0.3804, -0.8979, -0.918), (-0.5523, -0.806, -0.918), (-0.7029, -0.6824, -0.918), (-0.8265, -0.5318, -0.918), (-0.9184, -0.3599, -0.918), (-0.9749, -0.1734, -0.918), (-0.9901, -0.0245, -0.918), (-0.9906, -1.192e-07, -0.9371), (-0.9914, -1.192e-07, -0.9432), (-0.9914, -2.384e-07, -0.9689), (-0.9955, -0.02525, -0.9689), (-0.9239, -0.3622, -0.9689), (-0.9808, -0.1746, -0.9689), (-0.8315, -0.5351, -0.9689), (-0.7071, -0.6866, -0.9689), (-0.5556, -0.811, -0.9689), (-0.3827, -0.9034, -0.9689), (-0.1951, -0.9603, -0.9689), (-3.278e-07, -0.9795, -0.9689), (0.1951, -0.9603, -0.9689), (0.3827, -0.9034, -0.9689), (0.5556, -0.811, -0.9689), (0.7071, -0.6866, -0.9689), (0.8315, -0.5351, -0.9689), (0.8315, -0.5351, -0.9432), (0.7071, -0.6866, -0.9432), (0.5556, -0.811, -0.9432), (0.3827, -0.9034, -0.9432), (0.1951, -0.9603, -0.9432), (-5.942e-07, -0.9795, -0.9432), (-0.1951, -0.9603, -0.9432), (-0.3827, -0.9034, -0.9432), (-0.5556, -0.811, -0.9432), (-0.7071, -0.6866, -0.9432), (-0.8315, -0.5351, -0.9432), (-0.9239, -0.3622, -0.9432), (-0.9808, -0.1746, -0.9432), (-0.9955, -0.02525, -0.9432), (-0.7839, 6.557e-06, -0.977), (-0.7839, 6.08e-06, -0.9456), (-0.7685, -0.1561, -0.977), (-0.7685, -0.1561, -0.9456), (-0.7638, -0.1552, -0.9149), (-0.723, -0.3063, -0.977), (-0.723, -0.3063, -0.9456), (-0.7186, -0.3044, -0.9149), (-0.649, -0.4446, -0.977), (-0.649, -0.4446, -0.9456), (-0.6451, -0.442, -0.9149), (-0.5495, -0.5659, -0.977), (-0.5495, -0.5659, -0.9456), (-0.5461, -0.5625, -0.9149), (-0.4282, -0.6654, -0.977), (-0.4282, -0.6654, -0.9456), (-0.4256, -0.6615, -0.9149), (-0.2899, -0.7394, -0.977), (-0.2899, -0.7394, -0.9456), (0.7839, 6.318e-06, -0.9456), (0.7839, 6.795e-06, -0.977), (-0.288, -0.735, -0.9149), (-0.1397, -0.7849, -0.977), (-0.1397, -0.7849, -0.9456), (0.7685, -0.1561, -0.9456), (0.7685, -0.1561, -0.977), (-0.1388, -0.7802, -0.9149), (-0.02021, -0.7967, -0.977), (-0.02021, -0.7967, -0.9456), (0.723, -0.3063, -0.9456), (0.723, -0.3063, -0.977), (0.7638, -0.1552, -0.9149), (-5.942e-07, -0.7934, -0.977), (-5.551e-07, -0.7934, -0.9456), (0.649, -0.4446, -0.9456), (0.649, -0.4446, -0.977), (0.7186, -0.3044, -0.9149), (-0.01961, -0.7924, -0.9149), (0.02021, -0.7967, -0.977), (0.02021, -0.7967, -0.9456), (-6.035e-07, -0.7928, -0.9844), (-5.476e-07, -0.7928, -0.9382), (-0.001395, -0.7912, -0.9184), (0.5495, -0.5659, -0.9456), (0.5495, -0.5659, -0.977), (0.645, -0.442, -0.9149), (0.001394, -0.7912, -0.9184), (0.1397, -0.7849, -0.977), (0.1397, -0.7849, -0.9456), (-6.203e-07, -0.7877, -0.9989), (-5.271e-07, -0.7877, -0.9237), (0.4282, -0.6654, -0.9456), (0.4282, -0.6654, -0.977), (0.5461, -0.5625, -0.9149), (0.01961, -0.7924, -0.9149), (0.2899, -0.7394, -0.977), (0.2899, -0.7394, -0.9456), (0.1388, -0.7802, -0.9149), (-5.197e-07, -0.7825, -0.9167), (0.4256, -0.6615, -0.9149), (-5.178e-07, -0.7731, -0.9143), (0.288, -0.735, -0.9149)], [], [(4, 1, 0, 5), (11, 2, 1, 4), (5, 0, 3, 12), (5, 13, 14, 4), (6, 21, 22, 7), (23, 10, 9, 24, 25), (4, 14, 26, 11), (27, 15, 2, 11), (12, 28, 13, 5), (12, 3, 10, 23), (29, 14, 13, 30), (16, 15, 27, 31, 32), (33, 34, 17, 19, 35), (20, 37, 126, 21, 6), (21, 38, 39, 40, 41, 42, 43, 44, 45, 46, 47, 48, 49, 50, 51, 52, 53, 54, 55, 56, 57, 58, 59, 60, 61, 62, 63, 64, 65, 66, 67, 68, 69, 70, 71, 72, 73, 74, 75, 76, 77, 78, 79, 22), (80, 81, 23, 25), (14, 29, 144, 26), (11, 26, 82, 27), (23, 81, 28, 12), (13, 28, 143, 30), (30, 83, 84, 29), (31, 27, 82, 85), (17, 34, 163, 125, 36), (7, 8, 195, 196, 18, 19, 17, 36, 125, 164, 165, 166, 127, 37, 20, 6), (38, 21, 126, 128), (129, 39, 38, 128), (130, 40, 39, 129), (131, 41, 40, 130), (132, 42, 41, 131), (133, 43, 42, 132), (134, 44, 43, 133), (135, 45, 44, 134), (136, 46, 45, 135), (137, 47, 46, 136), (138, 48, 47, 137), (139, 49, 48, 138), (140, 50, 49, 139), (141, 51, 50, 140), (142, 52, 51, 141), (53, 52, 142, 143), (54, 53, 81, 80), (82, 26, 144, 86), (81, 53, 143, 28), (83, 30, 143, 142), (83, 145, 146, 84), (29, 84, 148, 144), (85, 82, 86, 124, 147), (87, 86, 144, 148), (149, 88, 87, 148), (150, 89, 88, 149), (151, 90, 89, 150), (152, 91, 90, 151), (153, 92, 91, 152), (154, 93, 92, 153), (155, 94, 93, 154), (156, 95, 94, 155), (157, 96, 95, 156), (158, 97, 96, 157), (159, 98, 97, 158), (160, 99, 98, 159), (161, 100, 99, 160), (162, 101, 100, 161), (34, 101, 162, 163), (126, 37, 127, 166, 167), (168, 129, 128, 169), (170, 130, 129, 168), (171, 131, 130, 170), (172, 132, 131, 171), (173, 133, 132, 172), (174, 134, 133, 173), (175, 135, 134, 174), (176, 136, 135, 175), (177, 137, 136, 176), (178, 138, 137, 177), (179, 139, 138, 178), (180, 140, 139, 179), (145, 141, 140, 180), (83, 142, 141, 145), (145, 180, 181, 146), (146, 149, 148, 84), (181, 150, 149, 146), (182, 151, 150, 181), (183, 152, 151, 182), (184, 153, 152, 183), (185, 154, 153, 184), (186, 155, 154, 185), (187, 156, 155, 186), (188, 157, 156, 187), (189, 158, 157, 188), (190, 159, 158, 189), (191, 160, 159, 190), (192, 161, 160, 191), (193, 162, 161, 192), (163, 194, 165, 164, 125), (128, 126, 167, 169), (168, 169, 193, 192), (170, 168, 192, 191), (171, 170, 191, 190), (172, 171, 190, 189), (173, 172, 189, 188), (174, 173, 188, 187), (175, 174, 187, 186), (176, 175, 186, 185), (177, 176, 185, 184), (178, 177, 184, 183), (179, 178, 183, 182), (180, 179, 182, 181), (165, 194, 167, 166), (193, 194, 163, 162), (169, 167, 194, 193), (195, 197, 198, 196), (195, 8, 7, 22, 79, 197), (198, 199, 35, 19, 18, 196), (197, 200, 201, 198), (79, 78, 200, 197), (201, 202, 199, 198), (199, 102, 33, 35), (200, 203, 204, 201), (78, 77, 203, 200), (204, 205, 202, 201), (103, 102, 199, 202), (203, 206, 207, 204), (77, 76, 206, 203), (207, 208, 205, 204), (104, 103, 202, 205), (206, 209, 210, 207), (76, 75, 209, 206), (210, 211, 208, 207), (105, 104, 205, 208), (209, 212, 213, 210), (75, 74, 212, 209), (213, 216, 211, 210), (106, 105, 208, 211), (212, 217, 218, 213), (74, 73, 217, 212), (215, 214, 219, 220), (218, 221, 216, 213), (107, 106, 211, 216), (217, 222, 223, 218), (73, 72, 217), (215, 220, 55, 54, 80, 25, 24), (220, 219, 224, 225), (219, 214, 32, 31, 85, 147, 226), (218, 223, 232, 221), (108, 107, 216, 221), (72, 71, 222, 217), (227, 228, 223, 222), (56, 55, 220, 225), (225, 224, 229, 230), (224, 219, 226, 231), (226, 147, 124, 123), (109, 108, 221, 232), (71, 70, 222), (228, 227, 233, 234), (70, 69, 235, 227, 222), (236, 237, 232, 223, 228), (57, 56, 225, 230), (230, 229, 238, 239), (229, 224, 231, 240), (123, 122, 231, 226), (110, 109, 232), (228, 234, 249, 241, 236), (242, 243, 234, 233), (65, 64, 233, 227, 235), (69, 68, 244, 235), (236, 245, 237), (58, 57, 230, 239), (239, 238, 246, 247), (238, 229, 240, 248), (122, 121, 240, 231), (111, 110, 232, 237), (245, 236, 241), (250, 251, 243, 242), (63, 62, 242, 233), (243, 252, 249, 234), (66, 65, 235, 244), (64, 63, 233), (68, 67, 244), (245, 253, 237), (59, 58, 239, 247), (247, 246, 251, 250), (246, 238, 248, 254), (121, 120, 248, 240), (112, 111, 237, 253, 255), (253, 245, 241), (115, 114, 241, 249), (61, 60, 250, 242), (243, 251, 256, 252), (62, 61, 242), (67, 66, 244), (60, 59, 247, 250), (251, 246, 254, 256), (120, 119, 254, 248), (114, 113, 255, 253, 241), (117, 116, 249, 252), (116, 115, 249), (118, 117, 252, 256), (119, 118, 256, 254), (34, 33, 102, 103, 104, 105, 106, 107, 108, 109, 110, 111, 114, 115, 116, 117, 118, 119, 120, 121, 122, 123, 124, 86, 87, 88, 89, 90, 91, 92, 93, 94, 95, 96, 97, 98, 99, 100, 101), (111, 112, 255, 113, 114), (261, 262, 257, 258), (268, 261, 258, 259), (262, 269, 260, 257), (262, 261, 271, 270), (263, 264, 279, 278), (280, 282, 281, 266, 267), (261, 268, 283, 271), (284, 268, 259, 272), (269, 262, 270, 285), (269, 280, 267, 260), (286, 287, 270, 271), (273, 289, 288, 284, 272), (290, 292, 276, 274, 291), (277, 263, 278, 383, 294), (278, 279, 336, 335, 334, 333, 332, 331, 330, 329, 328, 327, 326, 325, 324, 323, 322, 321, 320, 319, 318, 317, 316, 315, 314, 313, 312, 311, 310, 309, 308, 307, 306, 305, 304, 303, 302, 301, 300, 299, 298, 297, 296, 295), (337, 282, 280, 338), (271, 283, 401, 286), (268, 284, 339, 283), (280, 269, 285, 338), (270, 287, 400, 285), (287, 286, 341, 340), (288, 342, 339, 284), (274, 293, 382, 420, 291), (295, 385, 383, 278), (386, 385, 295, 296), (387, 386, 296, 297), (388, 387, 297, 298), (389, 388, 298, 299), (390, 389, 299, 300), (391, 390, 300, 301), (392, 391, 301, 302), (393, 392, 302, 303), (394, 393, 303, 304), (395, 394, 304, 305), (396, 395, 305, 306), (397, 396, 306, 307), (398, 397, 307, 308), (399, 398, 308, 309), (310, 400, 399, 309), (311, 337, 338, 310), (339, 343, 401, 283), (338, 285, 400, 310), (340, 399, 400, 287), (340, 341, 403, 402), (286, 401, 405, 341), (342, 404, 381, 343, 339), (344, 405, 401, 343), (406, 405, 344, 345), (407, 406, 345, 346), (408, 407, 346, 347), (409, 408, 347, 348), (410, 409, 348, 349), (411, 410, 349, 350), (412, 411, 350, 351), (413, 412, 351, 352), (414, 413, 352, 353), (415, 414, 353, 354), (416, 415, 354, 355), (417, 416, 355, 356), (418, 417, 356, 357), (419, 418, 357, 358), (291, 420, 419, 358), (264, 263, 277, 294, 384, 423, 422, 421, 382, 293, 274, 276, 275, 453, 452, 265), (383, 424, 423, 384, 294), (425, 426, 385, 386), (427, 425, 386, 387), (428, 427, 387, 388), (429, 428, 388, 389), (430, 429, 389, 390), (431, 430, 390, 391), (432, 431, 391, 392), (433, 432, 392, 393), (434, 433, 393, 394), (435, 434, 394, 395), (436, 435, 395, 396), (437, 436, 396, 397), (402, 437, 397, 398), (340, 402, 398, 399), (402, 403, 438, 437), (403, 341, 405, 406), (438, 403, 406, 407), (439, 438, 407, 408), (440, 439, 408, 409), (441, 440, 409, 410), (442, 441, 410, 411), (443, 442, 411, 412), (444, 443, 412, 413), (445, 444, 413, 414), (446, 445, 414, 415), (447, 446, 415, 416), (448, 447, 416, 417), (449, 448, 417, 418), (450, 449, 418, 419), (420, 382, 421, 422, 451), (385, 426, 424, 383), (425, 449, 450, 426), (427, 448, 449, 425), (428, 447, 448, 427), (429, 446, 447, 428), (430, 445, 446, 429), (431, 444, 445, 430), (432, 443, 444, 431), (433, 442, 443, 432), (434, 441, 442, 433), (435, 440, 441, 434), (436, 439, 440, 435), (437, 438, 439, 436), (422, 423, 424, 451), (450, 419, 420, 451), (426, 450, 451, 424), (452, 453, 455, 454), (452, 454, 336, 279, 264, 265), (455, 453, 275, 276, 292, 456), (454, 455, 458, 457), (336, 454, 457, 335), (458, 455, 456, 459), (456, 292, 290, 359), (457, 458, 461, 460), (335, 457, 460, 334), (461, 458, 459, 462), (360, 459, 456, 359), (460, 461, 464, 463), (334, 460, 463, 333), (464, 461, 462, 465), (361, 462, 459, 360), (463, 464, 467, 466), (333, 463, 466, 332), (467, 464, 465, 468), (362, 465, 462, 361), (466, 467, 470, 469), (332, 466, 469, 331), (470, 467, 468, 473), (363, 468, 465, 362), (469, 470, 475, 474), (331, 469, 474, 330), (472, 477, 476, 471), (475, 470, 473, 478), (364, 473, 468, 363), (474, 475, 480, 479), (330, 474, 329), (472, 281, 282, 337, 311, 312, 477), (477, 482, 481, 476), (476, 483, 404, 342, 288, 289, 471), (475, 478, 489, 480), (365, 478, 473, 364), (329, 474, 479, 328), (484, 479, 480, 485), (313, 482, 477, 312), (482, 487, 486, 481), (481, 488, 483, 476), (483, 380, 381, 404), (366, 489, 478, 365), (328, 479, 327), (485, 491, 490, 484), (327, 479, 484, 492, 326), (493, 485, 480, 489, 494), (314, 487, 482, 313), (487, 496, 495, 486), (486, 497, 488, 481), (380, 483, 488, 379), (367, 489, 366), (485, 493, 498, 506, 491), (499, 490, 491, 500), (322, 492, 484, 490, 321), (326, 492, 501, 325), (493, 494, 502), (315, 496, 487, 314), (496, 504, 503, 495), (495, 505, 497, 486), (379, 488, 497, 378), (368, 494, 489, 367), (502, 498, 493), (507, 499, 500, 508), (320, 490, 499, 319), (500, 491, 506, 509), (323, 501, 492, 322), (321, 490, 320), (325, 501, 324), (502, 494, 510), (316, 504, 496, 315), (504, 507, 508, 503), (503, 511, 505, 495), (378, 497, 505, 377), (369, 512, 510, 494, 368), (510, 498, 502), (372, 506, 498, 371), (318, 499, 507, 317), (500, 509, 513, 508), (319, 499, 318), (324, 501, 323), (317, 507, 504, 316), (508, 513, 511, 503), (377, 505, 511, 376), (371, 498, 510, 512, 370), (374, 509, 506, 373), (373, 506, 372), (375, 513, 509, 374), (376, 511, 513, 375), (291, 358, 357, 356, 355, 354, 353, 352, 351, 350, 349, 348, 347, 346, 345, 344, 343, 381, 380, 379, 378, 377, 376, 375, 374, 373, 372, 371, 368, 367, 366, 365, 364, 363, 362, 361, 360, 359, 290), (368, 371, 370, 512, 369)])
me_cylinder_001.materials.append(None)
me_cylinder_001.use_remesh_preserve_volume = False
me_cylinder_001.use_remesh_preserve_attributes = False
me_cylinder_001.use_mirror_vertex_groups = False
me_cylinder_001.update()

# ---- objects
ob_door = bpy.data.objects.new('Door', me_cube_001)
ob_inner_door_cylinder = bpy.data.objects.new('Inner door cylinder', me_cylinder)
ob_outer_door_cylinder = bpy.data.objects.new('Outer Door cylinder', me_cylinder_001)

# ---- transforms, parenting, visibility, modifiers, constraints
ob_door.location = (-0.6408, 0.00318, 1.597)
ob_door.scale = (0.3336, 7.218, 3.679)
ob_door.lineart.crease_threshold = 0.0
ob_inner_door_cylinder.location = (8.997, 0.01875, 1.687)
ob_inner_door_cylinder.rotation_euler = (2.821e-07, -4.712, 0.0)
ob_inner_door_cylinder.scale = (0.809, 0.809, 10.11)
ob_inner_door_cylinder.lineart.crease_threshold = 0.0
ob_outer_door_cylinder.location = (7.292, 0.01875, 1.687)
ob_outer_door_cylinder.rotation_euler = (3.142, -7.854, 0.0)
ob_outer_door_cylinder.scale = (1.387, 1.446, 8.276)
ob_outer_door_cylinder.lineart.crease_threshold = 0.0

# ---- collection membership
col_collection_1.objects.link(ob_door)
col_collection_1.objects.link(ob_inner_door_cylinder)
col_collection_1.objects.link(ob_outer_door_cylinder)

# ---- scene / render settings (as saved in the file)
scene.frame_start = 1; scene.frame_end = 265; scene.frame_set(2)
scene.render.engine = 'BLENDER_EEVEE_NEXT'
scene.render.resolution_percentage = 50
scene.render.dither_intensity = 0.0
scene.cycles.use_denoising = False
scene.cycles.samples = 128
scene.cycles.sampling_pattern = 'TABULATED_SOBOL'
scene.cycles.light_sampling_threshold = 0.0
scene.cycles.use_adaptive_sampling = False
scene.cycles.use_light_tree = False
scene.cycles.blur_glossy = 0.0
scene.cycles.sample_clamp_indirect = 0.0
scene.view_settings.view_transform = 'Standard'
bpy.context.view_layer.update()

# ---- added for rendering (the .blend has no active camera and no usable light): camera, sun
cam_auto = bpy.data.cameras.new('AutoCamera')
cam_auto.lens = 50.0
cam_auto.sensor_width = 36.0
cam_auto.clip_end = 1000.0
ob_auto_camera = bpy.data.objects.new('AutoCamera', cam_auto)
scene.collection.objects.link(ob_auto_camera)
ob_auto_camera.location = (18.0258, -22.4246, 16.587)
ob_auto_camera.rotation_euler = (1.09748, -7.21219e-08, 0.694738)
scene.camera = ob_auto_camera
light_auto_sun = bpy.data.lights.new('AutoSun', 'SUN')
light_auto_sun.energy = 3.0
light_auto_sun.angle = 0.0523599
ob_auto_sun = bpy.data.objects.new('AutoSun', light_auto_sun)
scene.collection.objects.link(ob_auto_sun)
ob_auto_sun.rotation_euler = (0.872665, 0.174533, 0.523599)
bpy.context.view_layer.update()
